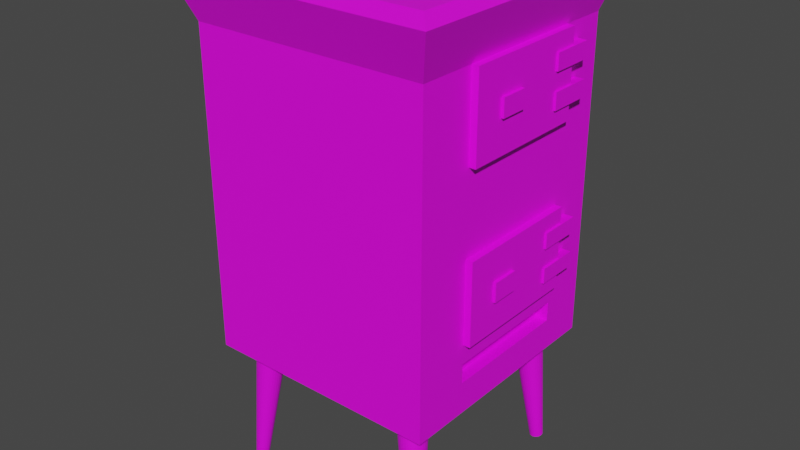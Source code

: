 # Source: stove.blend  (saved by Blender 2.90.8; exported with 4.5.12 LTS)
import bpy
from mathutils import Matrix  # noqa: F401  (used for matrix-valued properties, if any)

bpy.ops.wm.read_factory_settings(use_empty=True)
scene = bpy.context.scene
scene.name = 'Scene'

# ---- collections
col_collection = bpy.data.collections.new('Collection'); scene.collection.children.link(col_collection)

# ---- images (referenced by path relative to the original .blend; pixels are not part of the script)
import os
ASSET_DIR = os.environ.get("B2B_ASSET_DIR", "")  # directory of the original .blend (textures are referenced by path, not embedded)
HERE = os.path.dirname(os.path.abspath(__file__))  # packed textures are extracted next to this script under _unpacked/

def load_image(name, relpath, width, height, colorspace="sRGB"):
    """Load a texture the original file referenced (path relative to the .blend, or extracted next to this script)."""
    p = next((c for c in (os.path.join(HERE, relpath), os.path.join(ASSET_DIR, relpath)) if relpath and os.path.exists(c)), "")
    if p:
        img = bpy.data.images.load(p, check_existing=True)
        img.name = name
    else:  # same state as the original file: an image datablock whose file is absent (Cycles renders it pink)
        img = bpy.data.images.new(name, width, height)
        img.source = "FILE"
        img.filepath = "//" + (relpath or name)
    img.colorspace_settings.name = colorspace
    return img
img_colors_png = load_image('colors.png', 'colors.png', 1024, 1024, 'sRGB')

# ---- materials (node trees are filled in below, after node groups)
mat_material_001 = bpy.data.materials.new('Material.001')
mat_material_001.use_transparent_shadow = False

# ---- material node trees
mat_material_001.use_nodes = True; mat_material_001.node_tree.nodes.clear()
_N = mat_material_001.node_tree.nodes; _L = mat_material_001.node_tree.links
n0 = _N.new('ShaderNodeBsdfPrincipled'); n0.name = 'Principled BSDF'; n0.location = (10, 300)
n0.distribution = 'GGX'
n0.subsurface_method = 'BURLEY'
n0.inputs[3].default_value = 1.45
n0.inputs[27].default_value = (0.0, 0.0, 0.0, 1.0)
n0.inputs[28].default_value = 1.0
n1 = _N.new('ShaderNodeOutputMaterial'); n1.name = 'Material Output'; n1.location = (300, 300)
n2 = _N.new('ShaderNodeTexImage'); n2.name = 'Image Texture'; n2.location = (-280, 280)
n2.image = img_colors_png
_L.new(n0.outputs[0], n1.inputs[0])
_L.new(n2.outputs[0], n0.inputs[0])
n1.is_active_output = True

# ---- world
world_world = bpy.data.worlds.new('World'); scene.world = world_world
world_world.use_nodes = True; world_world.node_tree.nodes.clear()
_N = world_world.node_tree.nodes; _L = world_world.node_tree.links
n0 = _N.new('ShaderNodeOutputWorld'); n0.name = 'World Output'; n0.location = (300, 300)
n1 = _N.new('ShaderNodeBackground'); n1.name = 'Background'; n1.location = (10, 300)
n1.inputs[0].default_value = (0.05088, 0.05088, 0.05088, 1.0)
_L.new(n1.outputs[0], n0.inputs[0])
n0.is_active_output = True
world_world.color = (0.05088, 0.05088, 0.05088)
world_world.use_sun_shadow = False
world_world.sun_shadow_jitter_overblur = 0.0

# ---- meshes
me_cube_001 = bpy.data.meshes.new('Cube.001')
me_cube_001.from_pydata([(-1.0, -1.0, -1.0), (-1.0, -1.0, 0.5717), (-1.0, 1.0, -1.0), (-1.0, 1.0, 0.5717), (1.0, -1.0, -1.0), (1.0, -1.0, 0.5717), (1.0, 1.0, -1.0), (1.0, 1.0, 0.5717), (-1.0, -1.0, 0.3469), (-1.0, 1.0, 0.3469), (1.0, 1.0, 0.3469), (1.0, -1.0, 0.3469), (-1.0, 1.0, -0.007931), (1.0, 1.0, -0.007931), (1.0, -1.0, -0.007931), (-1.0, -1.0, -0.007931), (-1.0, 1.0, -0.3543), (1.0, 1.0, -0.3543), (1.0, -1.0, -0.3543), (-1.0, -1.0, -0.3543), (-1.0, 1.0, -0.7017), (1.0, 1.0, -0.7017), (1.0, -1.0, -0.7017), (-1.0, -1.0, -0.7017), (-1.0, -0.5177, -1.0), (-1.0, -0.5177, 0.5717), (1.0, -0.5177, -1.0), (1.0, -0.5177, 0.5717), (1.0, -0.5177, 0.3469), (-1.0, -0.5177, 0.3469), (-1.0, -0.5177, -0.007931), (1.0, -0.5177, -0.007931), (1.0, -0.5177, -0.3543), (-1.0, -0.5177, -0.3543), (-1.0, -0.5177, -0.7017), (1.0, -0.5177, -0.7017), (-1.0, 0.5923, 0.5717), (1.0, 0.5923, -1.0), (-1.0, 0.5923, 0.3469), (-1.0, 0.5923, -0.007931), (-1.0, 0.5923, -0.3543), (-1.0, 0.5923, -0.7017), (-1.0, 0.5923, -1.0), (1.0, 0.5923, 0.5717), (1.0, 0.5923, 0.3469), (1.0, 0.5923, -0.007931), (1.0, 0.5923, -0.3543), (1.0, 0.5923, -0.7017), (1.058, 0.5923, 0.3469), (1.058, -0.5177, 0.3469), (1.058, 0.5923, -0.007931), (1.058, -0.5177, -0.007931), (1.058, 0.5923, -0.3543), (1.058, -0.5177, -0.3543), (1.058, 0.5923, -0.7017), (1.058, -0.5177, -0.7017), (-1.0, -0.2596, -1.0), (1.0, -0.2596, 0.5717), (1.0, -0.2596, 0.3469), (1.0, -0.2596, -0.007931), (1.0, -0.2596, -0.3543), (1.0, -0.2596, -0.7017), (-1.0, -0.2596, 0.5717), (1.0, -0.2596, -1.0), (-1.0, -0.2596, 0.3469), (-1.0, -0.2596, -0.007931), (-1.0, -0.2596, -0.3543), (-1.0, -0.2596, -0.7017), (1.058, -0.2596, 0.3469), (1.058, -0.2596, -0.007931), (1.058, -0.2596, -0.3543), (1.058, -0.2596, -0.7017), (-1.0, -0.028, 0.5717), (1.0, -0.028, -1.0), (-1.0, -0.028, 0.3469), (-1.0, -0.028, -0.007931), (-1.0, -0.028, -0.3543), (-1.0, -0.028, -0.7017), (-1.0, -0.028, -1.0), (1.0, -0.028, 0.5717), (1.0, -0.028, 0.3469), (1.0, -0.028, -0.007931), (1.0, -0.028, -0.3543), (1.0, -0.028, -0.7017), (1.058, -0.028, 0.3469), (1.058, -0.028, -0.007931), (1.058, -0.028, -0.3543), (1.058, -0.028, -0.7017), (-1.0, -1.0, 0.208), (-1.0, 1.0, 0.208), (1.0, 1.0, 0.208), (1.0, -1.0, 0.208), (-1.0, -0.5177, 0.208), (1.0, -0.5177, 0.208), (1.0, 0.5923, 0.208), (-1.0, 0.5923, 0.208), (1.058, -0.5177, 0.208), (1.058, 0.5923, 0.208), (1.058, -0.2596, 0.208), (-1.0, -0.2596, 0.208), (1.058, -0.028, 0.208), (-1.0, -0.028, 0.208), (-1.0, 1.0, 0.1329), (1.0, 1.0, 0.1329), (1.0, -1.0, 0.1329), (-1.0, -0.5177, 0.1329), (1.0, -0.5177, 0.1329), (1.0, 0.5923, 0.1329), (-1.0, 0.5923, 0.1329), (1.058, -0.5177, 0.1329), (1.058, 0.5923, 0.1329), (1.058, -0.2596, 0.1329), (-1.0, -0.2596, 0.1329), (1.058, -0.028, 0.1329), (-1.0, -0.028, 0.1329), (-1.0, -1.0, 0.1329), (-1.0, -1.0, -0.4895), (-1.0, 1.0, -0.4895), (1.0, 1.0, -0.4895), (1.0, -1.0, -0.4895), (-1.0, -0.5177, -0.4895), (1.0, -0.5177, -0.4895), (1.0, 0.5923, -0.4895), (-1.0, 0.5923, -0.4895), (1.058, -0.5177, -0.4895), (1.058, 0.5923, -0.4895), (1.058, -0.2596, -0.4895), (-1.0, -0.2596, -0.4895), (1.058, -0.028, -0.4895), (-1.0, -0.028, -0.4895), (-1.0, 1.0, -0.5724), (1.0, 1.0, -0.5724), (1.0, -1.0, -0.5724), (-1.0, -0.5177, -0.5724), (1.0, -0.5177, -0.5724), (1.0, 0.5923, -0.5724), (-1.0, 0.5923, -0.5724), (1.058, -0.5177, -0.5724), (1.058, 0.5923, -0.5724), (1.058, -0.2596, -0.5724), (-1.0, -0.2596, -0.5724), (1.058, -0.028, -0.5724), (-1.0, -0.028, -0.5724), (-1.0, -1.0, -0.5724), (1.082, -0.028, 0.208), (1.082, -0.2596, 0.208), (1.082, -0.2596, 0.1329), (1.082, -0.028, 0.1329), (1.082, -0.028, -0.4895), (1.082, -0.2596, -0.4895), (1.082, -0.2596, -0.5724), (1.082, -0.028, -0.5724), (-1.0, -1.0, 0.2775), (-1.0, 1.0, 0.2775), (1.0, 1.0, 0.2775), (1.0, -1.0, 0.2775), (-1.0, -0.5177, 0.2775), (1.0, -0.5177, 0.2775), (1.0, 0.5923, 0.2775), (-1.0, 0.5923, 0.2775), (1.058, -0.5177, 0.2775), (1.058, 0.5923, 0.2775), (1.058, -0.2596, 0.2775), (-1.0, -0.2596, 0.2775), (1.058, -0.028, 0.2775), (-1.0, -0.028, 0.2775), (-1.0, 1.0, 0.0625), (1.0, 1.0, 0.0625), (1.0, -1.0, 0.0625), (-1.0, -0.5177, 0.0625), (1.0, -0.5177, 0.0625), (1.0, 0.5923, 0.0625), (-1.0, 0.5923, 0.0625), (1.058, -0.5177, 0.0625), (1.058, 0.5923, 0.0625), (1.058, -0.2596, 0.0625), (-1.0, -0.2596, 0.0625), (1.058, -0.028, 0.0625), (-1.0, -0.028, 0.0625), (-1.0, -1.0, 0.0625), (-1.0, -1.0, -0.4219), (-1.0, 1.0, -0.4219), (1.0, 1.0, -0.4219), (1.0, -1.0, -0.4219), (-1.0, -0.5177, -0.4219), (1.0, -0.5177, -0.4219), (1.0, 0.5923, -0.4219), (-1.0, 0.5923, -0.4219), (1.058, -0.5177, -0.4219), (1.058, 0.5923, -0.4219), (1.058, -0.2596, -0.4219), (-1.0, -0.2596, -0.4219), (1.058, -0.028, -0.4219), (-1.0, -0.028, -0.4219), (-1.0, 1.0, -0.637), (1.0, 1.0, -0.637), (1.0, -1.0, -0.637), (-1.0, -0.5177, -0.637), (1.0, -0.5177, -0.637), (1.0, 0.5923, -0.637), (-1.0, 0.5923, -0.637), (1.058, -0.5177, -0.637), (1.058, 0.5923, -0.637), (1.058, -0.2596, -0.637), (-1.0, -0.2596, -0.637), (1.058, -0.028, -0.637), (-1.0, -0.028, -0.637), (-1.0, -1.0, -0.637), (-1.0, 0.3819, 0.5717), (1.0, 0.3819, -1.0), (-1.0, 0.3819, 0.3469), (-1.0, 0.3819, -0.007931), (-1.0, 0.3819, -0.3543), (-1.0, 0.3819, -0.7017), (-1.0, 0.3819, -1.0), (1.0, 0.3819, 0.5717), (1.0, 0.3819, 0.3469), (1.0, 0.3819, -0.007931), (1.0, 0.3819, -0.3543), (1.0, 0.3819, -0.7017), (1.058, 0.3819, 0.3469), (1.058, 0.3819, -0.007931), (1.058, 0.3819, -0.3543), (1.058, 0.3819, -0.7017), (1.058, 0.3819, 0.208), (-1.0, 0.3819, 0.208), (-1.0, 0.3819, 0.1329), (1.058, 0.3819, 0.1329), (1.058, 0.3819, -0.4895), (-1.0, 0.3819, -0.4895), (-1.0, 0.3819, -0.5724), (1.058, 0.3819, -0.5724), (1.058, 0.3819, 0.2775), (-1.0, 0.3819, 0.2775), (1.058, 0.3819, 0.0625), (-1.0, 0.3819, 0.0625), (1.058, 0.3819, -0.4219), (-1.0, 0.3819, -0.4219), (1.058, 0.3819, -0.637), (-1.0, 0.3819, -0.637), (-1.0, 0.741, 0.5717), (1.0, 0.741, -1.0), (-1.0, 0.741, 0.3469), (-1.0, 0.741, -0.007931), (-1.0, 0.741, -0.3543), (-1.0, 0.741, -0.7017), (-1.0, 0.741, -1.0), (1.0, 0.741, 0.5717), (1.0, 0.741, 0.3469), (1.0, 0.741, -0.007931), (1.0, 0.741, -0.3543), (1.0, 0.741, -0.7017), (1.0, 0.741, 0.208), (-1.0, 0.741, 0.208), (-1.0, 0.741, 0.1329), (1.0, 0.741, 0.1329), (1.0, 0.741, -0.4895), (-1.0, 0.741, -0.4895), (-1.0, 0.741, -0.5724), (1.0, 0.741, -0.5724), (1.0, 0.741, 0.2775), (-1.0, 0.741, 0.2775), (1.0, 0.741, 0.0625), (-1.0, 0.741, 0.0625), (1.0, 0.741, -0.4219), (-1.0, 0.741, -0.4219), (1.0, 0.741, -0.637), (-1.0, 0.741, -0.637), (1.077, 0.5923, 0.2775), (1.077, 0.5923, 0.208), (1.077, 0.5923, 0.2775), (1.077, 0.5923, 0.208), (1.077, 0.741, 0.208), (1.077, 0.741, 0.2775), (1.077, 0.3819, 0.208), (1.077, 0.3819, 0.2775), (1.077, 0.741, 0.1329), (1.077, 0.5923, 0.1329), (1.077, 0.5923, 0.0625), (1.077, 0.5923, 0.1329), (1.077, 0.5923, 0.0625), (1.077, 0.741, 0.0625), (1.077, 0.3819, 0.1329), (1.077, 0.3819, 0.0625), (1.077, 0.5923, -0.4219), (1.077, 0.5923, -0.4895), (1.077, 0.5923, -0.4219), (1.077, 0.5923, -0.4895), (1.077, 0.741, -0.4895), (1.077, 0.741, -0.5724), (1.077, 0.5923, -0.5724), (1.077, 0.741, -0.4219), (1.077, 0.5923, -0.637), (1.077, 0.5923, -0.5724), (1.077, 0.5923, -0.637), (1.077, 0.741, -0.637), (1.077, 0.3819, -0.4895), (1.077, 0.3819, -0.5724), (1.077, 0.3819, -0.4219), (1.077, 0.3819, -0.637), (-1.0, 1.0, -0.7838), (1.0, 1.0, -0.7838), (1.0, -1.0, -0.7838), (-1.0, -1.0, -0.7838), (1.0, -0.5177, -0.7838), (-1.0, -0.5177, -0.7838), (1.0, 0.5923, -0.7838), (-1.0, 0.5923, -0.7838), (-1.0, -0.2596, -0.7838), (1.0, -0.2596, -0.7838), (1.0, -0.028, -0.7838), (-1.0, -0.028, -0.7838), (1.0, 0.3819, -0.7838), (-1.0, 0.3819, -0.7838), (1.0, 0.741, -0.7838), (-1.0, 0.741, -0.7838), (-1.0, 1.0, -0.8659), (1.0, 1.0, -0.8659), (1.0, -1.0, -0.8659), (1.0, -0.5177, -0.8659), (-1.0, -0.5177, -0.8659), (1.0, 0.5923, -0.8659), (-1.0, 0.5923, -0.8659), (-1.0, -0.2596, -0.8659), (1.0, -0.2596, -0.8659), (1.0, -0.028, -0.8659), (-1.0, -0.028, -0.8659), (1.0, 0.3819, -0.8659), (-1.0, 0.3819, -0.8659), (1.0, 0.741, -0.8659), (-1.0, 0.741, -0.8659), (-1.0, -1.0, -0.8659), (0.8995, 0.5923, -0.7838), (0.8995, 0.3819, -0.7838), (0.8995, -0.028, -0.7838), (0.8995, -0.2596, -0.7838), (0.8995, -0.5177, -0.7838), (0.8995, -0.5177, -0.8659), (0.8995, 0.5923, -0.8659), (0.8995, -0.2596, -0.8659), (0.8995, -0.028, -0.8659), (0.8995, 0.3819, -0.8659), (-1.135, -1.151, 0.5407), (-1.135, 1.12, 0.5407), (1.135, 1.12, 0.5407), (1.135, -1.151, 0.5407), (1.135, -0.603, 0.5407), (-1.135, -0.603, 0.5407), (1.135, 0.657, 0.5407), (-1.135, 0.657, 0.5407), (-1.135, -0.3101, 0.5407), (1.135, -0.3101, 0.5407), (1.135, -0.04717, 0.5407), (-1.135, -0.04717, 0.5407), (1.135, 0.4181, 0.5407), (-1.135, 0.4181, 0.5407), (1.135, 0.8258, 0.5407), (-1.135, 0.8258, 0.5407), (0.8244, -0.7826, -1.541), (0.7278, -0.6142, -0.9891), (0.8355, -0.7836, -1.54), (0.7529, -0.6165, -0.9879), (0.8461, -0.7867, -1.54), (0.7771, -0.6236, -0.9865), (0.8559, -0.7919, -1.539), (0.7994, -0.6353, -0.985), (0.8645, -0.7989, -1.538), (0.8189, -0.6512, -0.9834), (0.8715, -0.8074, -1.538), (0.8349, -0.6706, -0.9818), (0.8767, -0.8172, -1.537), (0.8468, -0.6928, -0.9803), (0.88, -0.8278, -1.536), (0.8541, -0.7169, -0.9789), (0.8811, -0.8388, -1.536), (0.8566, -0.742, -0.9777), (0.88, -0.8499, -1.535), (0.8541, -0.7672, -0.9767), (0.8767, -0.8605, -1.535), (0.8468, -0.7914, -0.976), (0.8715, -0.8703, -1.535), (0.8349, -0.8137, -0.9755), (0.8645, -0.879, -1.535), (0.8189, -0.8334, -0.9754), (0.8559, -0.8861, -1.535), (0.7994, -0.8495, -0.9755), (0.8461, -0.8914, -1.535), (0.7771, -0.8616, -0.976), (0.8355, -0.8947, -1.535), (0.7529, -0.8691, -0.9767), (0.8244, -0.8959, -1.536), (0.7278, -0.8718, -0.9777), (0.8134, -0.8949, -1.536), (0.7027, -0.8695, -0.9789), (0.8027, -0.8917, -1.537), (0.6785, -0.8624, -0.9803), (0.793, -0.8866, -1.537), (0.6563, -0.8506, -0.9818), (0.7844, -0.8796, -1.538), (0.6367, -0.8348, -0.9834), (0.7773, -0.871, -1.539), (0.6207, -0.8154, -0.9849), (0.7721, -0.8613, -1.54), (0.6088, -0.7932, -0.9864), (0.7689, -0.8507, -1.54), (0.6015, -0.7691, -0.9878), (0.7678, -0.8397, -1.541), (0.599, -0.744, -0.989), (0.7689, -0.8286, -1.541), (0.6015, -0.7188, -0.99), (0.7721, -0.818, -1.541), (0.6088, -0.6946, -0.9908), (0.7773, -0.8081, -1.542), (0.6207, -0.6722, -0.9913), (0.7844, -0.7995, -1.542), (0.6367, -0.6526, -0.9914), (0.793, -0.7924, -1.542), (0.6563, -0.6364, -0.9913), (0.8027, -0.7871, -1.541), (0.6785, -0.6244, -0.9908), (0.8134, -0.7838, -1.541), (0.7027, -0.6169, -0.9901), (-0.8244, -0.7826, -1.541), (-0.7278, -0.6142, -0.9891), (-0.8355, -0.7836, -1.54), (-0.7529, -0.6165, -0.9879), (-0.8461, -0.7867, -1.54), (-0.7771, -0.6236, -0.9865), (-0.8559, -0.7919, -1.539), (-0.7994, -0.6353, -0.985), (-0.8645, -0.7989, -1.538), (-0.8189, -0.6512, -0.9834), (-0.8715, -0.8074, -1.538), (-0.8349, -0.6706, -0.9818), (-0.8767, -0.8172, -1.537), (-0.8468, -0.6928, -0.9803), (-0.88, -0.8278, -1.536), (-0.8541, -0.7169, -0.9789), (-0.8811, -0.8388, -1.536), (-0.8566, -0.742, -0.9777), (-0.88, -0.8499, -1.535), (-0.8541, -0.7672, -0.9767), (-0.8767, -0.8605, -1.535), (-0.8468, -0.7914, -0.976), (-0.8715, -0.8703, -1.535), (-0.8349, -0.8137, -0.9755), (-0.8645, -0.879, -1.535), (-0.8189, -0.8334, -0.9754), (-0.8559, -0.8861, -1.535), (-0.7994, -0.8495, -0.9755), (-0.8461, -0.8914, -1.535), (-0.7771, -0.8616, -0.976), (-0.8355, -0.8947, -1.535), (-0.7529, -0.8691, -0.9767), (-0.8244, -0.8959, -1.536), (-0.7278, -0.8718, -0.9777), (-0.8134, -0.8949, -1.536), (-0.7027, -0.8695, -0.9789), (-0.8027, -0.8917, -1.537), (-0.6785, -0.8624, -0.9803), (-0.793, -0.8866, -1.537), (-0.6563, -0.8506, -0.9818), (-0.7844, -0.8796, -1.538), (-0.6367, -0.8348, -0.9834), (-0.7773, -0.871, -1.539), (-0.6207, -0.8154, -0.9849), (-0.7721, -0.8613, -1.54), (-0.6088, -0.7932, -0.9864), (-0.7689, -0.8507, -1.54), (-0.6015, -0.7691, -0.9878), (-0.7678, -0.8397, -1.541), (-0.599, -0.744, -0.989), (-0.7689, -0.8286, -1.541), (-0.6015, -0.7188, -0.99), (-0.7721, -0.818, -1.541), (-0.6088, -0.6946, -0.9908), (-0.7773, -0.8081, -1.542), (-0.6207, -0.6722, -0.9913), (-0.7844, -0.7995, -1.542), (-0.6367, -0.6526, -0.9914), (-0.793, -0.7924, -1.542), (-0.6563, -0.6364, -0.9913), (-0.8027, -0.7871, -1.541), (-0.6785, -0.6244, -0.9908), (-0.8134, -0.7838, -1.541), (-0.7027, -0.6169, -0.9901), (0.8244, 0.7826, -1.541), (0.7278, 0.6142, -0.9891), (0.8355, 0.7836, -1.54), (0.7529, 0.6165, -0.9879), (0.8461, 0.7867, -1.54), (0.7771, 0.6236, -0.9865), (0.8559, 0.7919, -1.539), (0.7994, 0.6353, -0.985), (0.8645, 0.7989, -1.538), (0.8189, 0.6512, -0.9834), (0.8715, 0.8074, -1.538), (0.8349, 0.6706, -0.9818), (0.8767, 0.8172, -1.537), (0.8468, 0.6928, -0.9803), (0.88, 0.8278, -1.536), (0.8541, 0.7169, -0.9789), (0.8811, 0.8388, -1.536), (0.8566, 0.742, -0.9777), (0.88, 0.8499, -1.535), (0.8541, 0.7672, -0.9767), (0.8767, 0.8605, -1.535), (0.8468, 0.7914, -0.976), (0.8715, 0.8703, -1.535), (0.8349, 0.8137, -0.9755), (0.8645, 0.879, -1.535), (0.8189, 0.8334, -0.9754), (0.8559, 0.8861, -1.535), (0.7994, 0.8495, -0.9755), (0.8461, 0.8914, -1.535), (0.7771, 0.8616, -0.976), (0.8355, 0.8947, -1.535), (0.7529, 0.8691, -0.9767), (0.8244, 0.8959, -1.536), (0.7278, 0.8718, -0.9777), (0.8134, 0.8949, -1.536), (0.7027, 0.8695, -0.9789), (0.8027, 0.8917, -1.537), (0.6785, 0.8624, -0.9803), (0.793, 0.8866, -1.537), (0.6563, 0.8506, -0.9818), (0.7844, 0.8796, -1.538), (0.6367, 0.8348, -0.9834), (0.7773, 0.871, -1.539), (0.6207, 0.8154, -0.9849), (0.7721, 0.8613, -1.54), (0.6088, 0.7932, -0.9864), (0.7689, 0.8507, -1.54), (0.6015, 0.7691, -0.9878), (0.7678, 0.8397, -1.541), (0.599, 0.744, -0.989), (0.7689, 0.8286, -1.541), (0.6015, 0.7188, -0.99), (0.7721, 0.818, -1.541), (0.6088, 0.6946, -0.9908), (0.7773, 0.8081, -1.542), (0.6207, 0.6722, -0.9913), (0.7844, 0.7995, -1.542), (0.6367, 0.6526, -0.9914), (0.793, 0.7924, -1.542), (0.6563, 0.6364, -0.9913), (0.8027, 0.7871, -1.541), (0.6785, 0.6244, -0.9908), (0.8134, 0.7838, -1.541), (0.7027, 0.6169, -0.9901), (-0.8244, 0.7826, -1.541), (-0.7278, 0.6142, -0.9891), (-0.8355, 0.7836, -1.54), (-0.7529, 0.6165, -0.9879), (-0.8461, 0.7867, -1.54), (-0.7771, 0.6236, -0.9865), (-0.8559, 0.7919, -1.539), (-0.7994, 0.6353, -0.985), (-0.8645, 0.7989, -1.538), (-0.8189, 0.6512, -0.9834), (-0.8715, 0.8074, -1.538), (-0.8349, 0.6706, -0.9818), (-0.8767, 0.8172, -1.537), (-0.8468, 0.6928, -0.9803), (-0.88, 0.8278, -1.536), (-0.8541, 0.7169, -0.9789), (-0.8811, 0.8388, -1.536), (-0.8566, 0.742, -0.9777), (-0.88, 0.8499, -1.535), (-0.8541, 0.7672, -0.9767), (-0.8767, 0.8605, -1.535), (-0.8468, 0.7914, -0.976), (-0.8715, 0.8703, -1.535), (-0.8349, 0.8137, -0.9755), (-0.8645, 0.879, -1.535), (-0.8189, 0.8334, -0.9754), (-0.8559, 0.8861, -1.535), (-0.7994, 0.8495, -0.9755), (-0.8461, 0.8914, -1.535), (-0.7771, 0.8616, -0.976), (-0.8355, 0.8947, -1.535), (-0.7529, 0.8691, -0.9767), (-0.8244, 0.8959, -1.536), (-0.7278, 0.8718, -0.9777), (-0.8134, 0.8949, -1.536), (-0.7027, 0.8695, -0.9789), (-0.8027, 0.8917, -1.537), (-0.6785, 0.8624, -0.9803), (-0.793, 0.8866, -1.537), (-0.6563, 0.8506, -0.9818), (-0.7844, 0.8796, -1.538), (-0.6367, 0.8348, -0.9834), (-0.7773, 0.871, -1.539), (-0.6207, 0.8154, -0.9849), (-0.7721, 0.8613, -1.54), (-0.6088, 0.7932, -0.9864), (-0.7689, 0.8507, -1.54), (-0.6015, 0.7691, -0.9878), (-0.7678, 0.8397, -1.541), (-0.599, 0.744, -0.989), (-0.7689, 0.8286, -1.541), (-0.6015, 0.7188, -0.99), (-0.7721, 0.818, -1.541), (-0.6088, 0.6946, -0.9908), (-0.7773, 0.8081, -1.542), (-0.6207, 0.6722, -0.9913), (-0.7844, 0.7995, -1.542), (-0.6367, 0.6526, -0.9914), (-0.793, 0.7924, -1.542), (-0.6563, 0.6364, -0.9913), (-0.8027, 0.7871, -1.541), (-0.6785, 0.6244, -0.9908), (-0.8134, 0.7838, -1.541), (-0.7027, 0.6169, -0.9901)], [], [(357, 240, 3, 343), (343, 3, 7, 344), (346, 27, 5, 345), (345, 5, 1, 342), (24, 26, 4, 0), (27, 25, 1, 5), (155, 11, 8, 152), (157, 28, 11, 155), (153, 9, 10, 154), (261, 242, 9, 153), (244, 243, 12, 16), (16, 12, 13, 17), (32, 31, 14, 18), (18, 14, 15, 19), (183, 18, 19, 180), (185, 32, 18, 183), (181, 16, 17, 182), (265, 244, 16, 181), (315, 245, 20, 300), (300, 20, 21, 301), (304, 35, 22, 302), (302, 22, 23, 303), (309, 61, 35, 304), (303, 23, 34, 305), (180, 19, 33, 184), (170, 31, 51, 173), (60, 59, 31, 32), (19, 15, 30, 33), (152, 8, 29, 156), (186, 46, 52, 189), (57, 62, 25, 27), (56, 63, 26, 24), (351, 57, 27, 346), (342, 1, 25, 347), (356, 247, 43, 348), (246, 241, 37, 42), (247, 240, 36, 43), (260, 248, 44, 158), (250, 249, 45, 46), (264, 250, 46, 186), (314, 251, 47, 306), (313, 213, 41, 307), (237, 212, 40, 187), (212, 211, 39, 40), (233, 210, 38, 159), (355, 208, 36, 349), (190, 70, 53, 188), (162, 68, 49, 160), (60, 32, 53, 70), (158, 44, 48, 161), (198, 35, 55, 201), (58, 28, 49, 68), (219, 47, 54, 223), (217, 45, 50, 221), (31, 59, 69, 51), (35, 61, 71, 55), (80, 58, 68, 84), (82, 60, 70, 86), (164, 84, 68, 162), (192, 86, 70, 190), (347, 25, 62, 350), (156, 29, 64, 163), (33, 30, 65, 66), (184, 33, 66, 191), (305, 34, 67, 308), (352, 79, 57, 351), (78, 73, 63, 56), (79, 72, 62, 57), (82, 81, 59, 60), (310, 83, 61, 309), (312, 219, 83, 310), (218, 217, 81, 82), (215, 208, 72, 79), (214, 209, 73, 78), (354, 215, 79, 352), (236, 222, 86, 192), (232, 220, 84, 164), (218, 82, 86, 222), (216, 80, 84, 220), (59, 81, 85, 69), (61, 83, 87, 71), (350, 62, 72, 353), (163, 64, 74, 165), (66, 65, 75, 76), (191, 66, 76, 193), (308, 67, 77, 311), (112, 99, 101, 114), (227, 224, 100, 113), (105, 92, 99, 112), (100, 98, 145, 144), (107, 94, 97, 110), (111, 98, 96, 109), (226, 225, 95, 108), (255, 252, 94, 107), (115, 88, 92, 105), (157, 93, 96, 160), (254, 253, 89, 102), (102, 89, 90, 103), (106, 93, 91, 104), (104, 91, 88, 115), (168, 104, 115, 179), (170, 106, 104, 168), (166, 102, 103, 167), (263, 254, 102, 166), (179, 115, 105, 169), (255, 107, 277, 276), (235, 226, 108, 172), (175, 111, 109, 173), (171, 107, 110, 174), (177, 113, 111, 175), (169, 105, 112, 176), (234, 227, 113, 177), (176, 112, 114, 178), (93, 106, 109, 96), (140, 127, 129, 142), (231, 228, 128, 141), (133, 120, 127, 140), (139, 141, 151, 150), (185, 121, 124, 188), (139, 126, 124, 137), (230, 229, 123, 136), (259, 256, 122, 135), (135, 122, 125, 138), (143, 116, 120, 133), (258, 257, 117, 130), (130, 117, 118, 131), (134, 121, 119, 132), (132, 119, 116, 143), (196, 132, 143, 207), (198, 134, 132, 196), (194, 130, 131, 195), (267, 258, 130, 194), (207, 143, 133, 197), (199, 135, 138, 202), (189, 236, 298, 286), (239, 230, 136, 200), (203, 139, 137, 201), (205, 141, 139, 203), (197, 133, 140, 204), (238, 231, 141, 205), (204, 140, 142, 206), (121, 134, 137, 124), (147, 144, 145, 146), (151, 148, 149, 150), (113, 100, 144, 147), (98, 111, 146, 145), (141, 128, 148, 151), (128, 126, 149, 148), (111, 113, 147, 146), (126, 139, 150, 149), (28, 157, 160, 49), (99, 163, 165, 101), (224, 232, 164, 100), (92, 156, 163, 99), (100, 164, 162, 98), (94, 158, 161, 97), (98, 162, 160, 96), (225, 233, 159, 95), (94, 252, 272, 269), (88, 152, 156, 92), (253, 261, 153, 89), (89, 153, 154, 90), (93, 157, 155, 91), (91, 155, 152, 88), (65, 176, 178, 75), (221, 234, 177, 85), (30, 169, 176, 65), (85, 177, 175, 69), (45, 171, 174, 50), (69, 175, 173, 51), (211, 235, 172, 39), (249, 262, 171, 45), (15, 179, 169, 30), (243, 263, 166, 12), (12, 166, 167, 13), (31, 170, 168, 14), (14, 168, 179, 15), (106, 170, 173, 109), (32, 185, 188, 53), (127, 191, 193, 129), (228, 236, 192, 128), (120, 184, 191, 127), (128, 192, 190, 126), (126, 190, 188, 124), (229, 237, 187, 123), (236, 228, 296, 298), (122, 186, 189, 125), (116, 180, 184, 120), (257, 265, 181, 117), (117, 181, 182, 118), (121, 185, 183, 119), (119, 183, 180, 116), (67, 204, 206, 77), (223, 238, 205, 87), (34, 197, 204, 67), (87, 205, 203, 71), (71, 203, 201, 55), (213, 239, 200, 41), (251, 266, 199, 47), (47, 199, 202, 54), (23, 207, 197, 34), (245, 267, 194, 20), (20, 194, 195, 21), (35, 198, 196, 22), (22, 196, 207, 23), (134, 198, 201, 137), (77, 206, 239, 213), (54, 202, 238, 223), (129, 193, 237, 229), (228, 125, 287, 296), (75, 178, 235, 211), (50, 174, 234, 221), (101, 165, 233, 225), (224, 97, 271, 274), (259, 135, 290, 289), (206, 142, 230, 239), (142, 129, 229, 230), (138, 125, 228, 231), (262, 255, 276, 281), (178, 114, 226, 235), (114, 101, 225, 226), (110, 97, 224, 227), (44, 216, 220, 48), (46, 218, 222, 52), (161, 48, 220, 232), (189, 52, 222, 236), (348, 43, 215, 354), (42, 37, 209, 214), (43, 36, 208, 215), (46, 45, 217, 218), (306, 47, 219, 312), (81, 217, 221, 85), (83, 219, 223, 87), (353, 72, 208, 355), (165, 74, 210, 233), (76, 75, 211, 212), (193, 76, 212, 237), (311, 77, 213, 313), (41, 200, 267, 245), (21, 195, 266, 251), (123, 187, 265, 257), (118, 182, 264, 256), (39, 172, 263, 243), (13, 167, 262, 249), (95, 159, 261, 253), (90, 154, 260, 252), (195, 131, 259, 266), (200, 136, 258, 267), (136, 123, 257, 258), (131, 118, 256, 259), (167, 103, 255, 262), (172, 108, 254, 263), (108, 95, 253, 254), (103, 90, 252, 255), (301, 21, 251, 314), (182, 17, 250, 264), (17, 13, 249, 250), (154, 10, 248, 260), (7, 3, 240, 247), (2, 6, 241, 246), (344, 7, 247, 356), (307, 41, 245, 315), (187, 40, 244, 265), (40, 39, 243, 244), (159, 38, 242, 261), (349, 36, 240, 357), (272, 273, 268, 269), (271, 270, 275, 274), (158, 94, 269, 268), (232, 224, 274, 275), (161, 232, 275, 270), (252, 260, 273, 272), (97, 161, 270, 271), (260, 158, 268, 273), (281, 276, 277, 278), (280, 279, 282, 283), (171, 262, 281, 278), (174, 110, 279, 280), (110, 227, 282, 279), (234, 174, 280, 283), (227, 234, 283, 282), (107, 171, 278, 277), (295, 289, 290, 292), (288, 291, 284, 285), (287, 286, 298, 296), (294, 293, 297, 299), (256, 264, 291, 288), (135, 199, 292, 290), (199, 266, 295, 292), (186, 122, 285, 284), (122, 256, 288, 285), (238, 202, 294, 299), (138, 231, 297, 293), (264, 186, 284, 291), (202, 138, 293, 294), (125, 189, 286, 287), (231, 238, 299, 297), (266, 259, 289, 295), (322, 307, 315, 330), (317, 301, 314, 329), (326, 311, 313, 328), (304, 319, 337, 336), (323, 308, 311, 326), (312, 310, 334, 333), (325, 327, 341, 340), (320, 305, 308, 323), (328, 313, 307, 322), (329, 314, 306, 321), (331, 303, 305, 320), (309, 304, 336, 335), (318, 302, 303, 331), (319, 304, 302, 318), (316, 300, 301, 317), (330, 315, 300, 316), (246, 330, 316, 2), (2, 316, 317, 6), (26, 319, 318, 4), (4, 318, 331, 0), (63, 324, 319, 26), (0, 331, 320, 24), (241, 329, 321, 37), (214, 328, 322, 42), (24, 320, 323, 56), (73, 325, 324, 63), (209, 327, 325, 73), (56, 323, 326, 78), (37, 321, 327, 209), (78, 326, 328, 214), (6, 317, 329, 241), (42, 322, 330, 246), (338, 332, 333, 341), (341, 333, 334, 340), (340, 334, 335, 339), (339, 335, 336, 337), (319, 324, 339, 337), (310, 309, 335, 334), (306, 312, 333, 332), (327, 321, 338, 341), (324, 325, 340, 339), (321, 306, 332, 338), (38, 349, 357, 242), (10, 344, 356, 248), (74, 353, 355, 210), (44, 348, 354, 216), (64, 350, 353, 74), (216, 354, 352, 80), (80, 352, 351, 58), (29, 347, 350, 64), (210, 355, 349, 38), (248, 356, 348, 44), (8, 342, 347, 29), (58, 351, 346, 28), (11, 345, 342, 8), (28, 346, 345, 11), (9, 343, 344, 10), (242, 357, 343, 9), (358, 359, 361, 360), (360, 361, 363, 362), (362, 363, 365, 364), (364, 365, 367, 366), (366, 367, 369, 368), (368, 369, 371, 370), (370, 371, 373, 372), (372, 373, 375, 374), (374, 375, 377, 376), (376, 377, 379, 378), (378, 379, 381, 380), (380, 381, 383, 382), (382, 383, 385, 384), (384, 385, 387, 386), (386, 387, 389, 388), (388, 389, 391, 390), (390, 391, 393, 392), (392, 393, 395, 394), (394, 395, 397, 396), (396, 397, 399, 398), (398, 399, 401, 400), (400, 401, 403, 402), (402, 403, 405, 404), (404, 405, 407, 406), (406, 407, 409, 408), (408, 409, 411, 410), (410, 411, 413, 412), (412, 413, 415, 414), (414, 415, 417, 416), (416, 417, 419, 418), (361, 359, 421, 419, 417, 415, 413, 411, 409, 407, 405, 403, 401, 399, 397, 395, 393, 391, 389, 387, 385, 383, 381, 379, 377, 375, 373, 371, 369, 367, 365, 363), (418, 419, 421, 420), (420, 421, 359, 358), (358, 360, 362, 364, 366, 368, 370, 372, 374, 376, 378, 380, 382, 384, 386, 388, 390, 392, 394, 396, 398, 400, 402, 404, 406, 408, 410, 412, 414, 416, 418, 420), (422, 424, 425, 423), (424, 426, 427, 425), (426, 428, 429, 427), (428, 430, 431, 429), (430, 432, 433, 431), (432, 434, 435, 433), (434, 436, 437, 435), (436, 438, 439, 437), (438, 440, 441, 439), (440, 442, 443, 441), (442, 444, 445, 443), (444, 446, 447, 445), (446, 448, 449, 447), (448, 450, 451, 449), (450, 452, 453, 451), (452, 454, 455, 453), (454, 456, 457, 455), (456, 458, 459, 457), (458, 460, 461, 459), (460, 462, 463, 461), (462, 464, 465, 463), (464, 466, 467, 465), (466, 468, 469, 467), (468, 470, 471, 469), (470, 472, 473, 471), (472, 474, 475, 473), (474, 476, 477, 475), (476, 478, 479, 477), (478, 480, 481, 479), (480, 482, 483, 481), (425, 427, 429, 431, 433, 435, 437, 439, 441, 443, 445, 447, 449, 451, 453, 455, 457, 459, 461, 463, 465, 467, 469, 471, 473, 475, 477, 479, 481, 483, 485, 423), (482, 484, 485, 483), (484, 422, 423, 485), (422, 484, 482, 480, 478, 476, 474, 472, 470, 468, 466, 464, 462, 460, 458, 456, 454, 452, 450, 448, 446, 444, 442, 440, 438, 436, 434, 432, 430, 428, 426, 424), (486, 488, 489, 487), (488, 490, 491, 489), (490, 492, 493, 491), (492, 494, 495, 493), (494, 496, 497, 495), (496, 498, 499, 497), (498, 500, 501, 499), (500, 502, 503, 501), (502, 504, 505, 503), (504, 506, 507, 505), (506, 508, 509, 507), (508, 510, 511, 509), (510, 512, 513, 511), (512, 514, 515, 513), (514, 516, 517, 515), (516, 518, 519, 517), (518, 520, 521, 519), (520, 522, 523, 521), (522, 524, 525, 523), (524, 526, 527, 525), (526, 528, 529, 527), (528, 530, 531, 529), (530, 532, 533, 531), (532, 534, 535, 533), (534, 536, 537, 535), (536, 538, 539, 537), (538, 540, 541, 539), (540, 542, 543, 541), (542, 544, 545, 543), (544, 546, 547, 545), (489, 491, 493, 495, 497, 499, 501, 503, 505, 507, 509, 511, 513, 515, 517, 519, 521, 523, 525, 527, 529, 531, 533, 535, 537, 539, 541, 543, 545, 547, 549, 487), (546, 548, 549, 547), (548, 486, 487, 549), (486, 548, 546, 544, 542, 540, 538, 536, 534, 532, 530, 528, 526, 524, 522, 520, 518, 516, 514, 512, 510, 508, 506, 504, 502, 500, 498, 496, 494, 492, 490, 488), (550, 551, 553, 552), (552, 553, 555, 554), (554, 555, 557, 556), (556, 557, 559, 558), (558, 559, 561, 560), (560, 561, 563, 562), (562, 563, 565, 564), (564, 565, 567, 566), (566, 567, 569, 568), (568, 569, 571, 570), (570, 571, 573, 572), (572, 573, 575, 574), (574, 575, 577, 576), (576, 577, 579, 578), (578, 579, 581, 580), (580, 581, 583, 582), (582, 583, 585, 584), (584, 585, 587, 586), (586, 587, 589, 588), (588, 589, 591, 590), (590, 591, 593, 592), (592, 593, 595, 594), (594, 595, 597, 596), (596, 597, 599, 598), (598, 599, 601, 600), (600, 601, 603, 602), (602, 603, 605, 604), (604, 605, 607, 606), (606, 607, 609, 608), (608, 609, 611, 610), (553, 551, 613, 611, 609, 607, 605, 603, 601, 599, 597, 595, 593, 591, 589, 587, 585, 583, 581, 579, 577, 575, 573, 571, 569, 567, 565, 563, 561, 559, 557, 555), (610, 611, 613, 612), (612, 613, 551, 550), (550, 552, 554, 556, 558, 560, 562, 564, 566, 568, 570, 572, 574, 576, 578, 580, 582, 584, 586, 588, 590, 592, 594, 596, 598, 600, 602, 604, 606, 608, 610, 612)])
_uv = me_cube_001.uv_layers.new(name='UVMap')
_uv.uv.foreach_set('vector', [0.6313, 0.1388, 0.6443, 0.1388, 0.6443, 0.1519, 0.6313, 0.1519, 0.6313, 0.1388, 0.6443, 0.1388, 0.6443, 0.1519, 0.6313, 0.1519, 0.6313, 0.1388, 0.6443, 0.1388, 0.6443, 0.1519, 0.6313, 0.1519, 0.6313, 0.1388, 0.6443, 0.1388, 0.6443, 0.1519, 0.6313, 0.1519, 0.6313, 0.1388, 0.6443, 0.1388, 0.6443, 0.1519, 0.6313, 0.1519, 0.6313, 0.1388, 0.6443, 0.1388, 0.6443, 0.1519, 0.6313, 0.1519, 0.6313, 0.1388, 0.6443, 0.1388, 0.6443, 0.1519, 0.6313, 0.1519, 0.6313, 0.1388, 0.6443, 0.1388, 0.6443, 0.1519, 0.6313, 0.1519, 0.6313, 0.1388, 0.6443, 0.1388, 0.6443, 0.1519, 0.6313, 0.1519, 0.6313, 0.1388, 0.6443, 0.1388, 0.6443, 0.1519, 0.6313, 0.1519, 0.6313, 0.1388, 0.6443, 0.1388, 0.6443, 0.1519, 0.6313, 0.1519, 0.6313, 0.1388, 0.6443, 0.1388, 0.6443, 0.1519, 0.6313, 0.1519, 0.6313, 0.1388, 0.6443, 0.1388, 0.6443, 0.1519, 0.6313, 0.1519, 0.6313, 0.1388, 0.6443, 0.1388, 0.6443, 0.1519, 0.6313, 0.1519, 0.6313, 0.1388, 0.6443, 0.1388, 0.6443, 0.1519, 0.6313, 0.1519, 0.6313, 0.1388, 0.6443, 0.1388, 0.6443, 0.1519, 0.6313, 0.1519, 0.6313, 0.1388, 0.6443, 0.1388, 0.6443, 0.1519, 0.6313, 0.1519, 0.6313, 0.1388, 0.6443, 0.1388, 0.6443, 0.1519, 0.6313, 0.1519, 0.6313, 0.1388, 0.6443, 0.1388, 0.6443, 0.1519, 0.6313, 0.1519, 0.6313, 0.1388, 0.6443, 0.1388, 0.6443, 0.1519, 0.6313, 0.1519, 0.6313, 0.1388, 0.6443, 0.1388, 0.6443, 0.1519, 0.6313, 0.1519, 0.6313, 0.1388, 0.6443, 0.1388, 0.6443, 0.1519, 0.6313, 0.1519, 0.6313, 0.1388, 0.6443, 0.1388, 0.6443, 0.1519, 0.6313, 0.1519, 0.6313, 0.1388, 0.6443, 0.1388, 0.6443, 0.1519, 0.6313, 0.1519, 0.6313, 0.1388, 0.6443, 0.1388, 0.6443, 0.1519, 0.6313, 0.1519, 0.6313, 0.1388, 0.6443, 0.1388, 0.6443, 0.1519, 0.6313, 0.1519, 0.6313, 0.1388, 0.6443, 0.1388, 0.6443, 0.1519, 0.6313, 0.1519, 0.6313, 0.1388, 0.6443, 0.1388, 0.6443, 0.1519, 0.6313, 0.1519, 0.6313, 0.1388, 0.6443, 0.1388, 0.6443, 0.1519, 0.6313, 0.1519, 0.6313, 0.1388, 0.6443, 0.1388, 0.6443, 0.1519, 0.6313, 0.1519, 0.6313, 0.1388, 0.6443, 0.1388, 0.6443, 0.1519, 0.6313, 0.1519, 0.6313, 0.1388, 0.6443, 0.1388, 0.6443, 0.1519, 0.6313, 0.1519, 0.6313, 0.1388, 0.6443, 0.1388, 0.6443, 0.1519, 0.6313, 0.1519, 0.6313, 0.1388, 0.6443, 0.1388, 0.6443, 0.1519, 0.6313, 0.1519, 0.6313, 0.1388, 0.6443, 0.1388, 0.6443, 0.1519, 0.6313, 0.1519, 0.6313, 0.1388, 0.6443, 0.1388, 0.6443, 0.1519, 0.6313, 0.1519, 0.6313, 0.1388, 0.6443, 0.1388, 0.6443, 0.1519, 0.6313, 0.1519, 0.6313, 0.1388, 0.6443, 0.1388, 0.6443, 0.1519, 0.6313, 0.1519, 0.6313, 0.1388, 0.6443, 0.1388, 0.6443, 0.1519, 0.6313, 0.1519, 0.6313, 0.1388, 0.6443, 0.1388, 0.6443, 0.1519, 0.6313, 0.1519, 0.6313, 0.1388, 0.6443, 0.1388, 0.6443, 0.1519, 0.6313, 0.1519, 0.6313, 0.1388, 0.6443, 0.1388, 0.6443, 0.1519, 0.6313, 0.1519, 0.6313, 0.1388, 0.6443, 0.1388, 0.6443, 0.1519, 0.6313, 0.1519, 0.6313, 0.1388, 0.6443, 0.1388, 0.6443, 0.1519, 0.6313, 0.1519, 0.6313, 0.1388, 0.6443, 0.1388, 0.6443, 0.1519, 0.6313, 0.1519, 0.6313, 0.1388, 0.6443, 0.1388, 0.6443, 0.1519, 0.6313, 0.1519, 0.6313, 0.1388, 0.6443, 0.1388, 0.6443, 0.1519, 0.6313, 0.1519, 0.6313, 0.1388, 0.6443, 0.1388, 0.6443, 0.1519, 0.6313, 0.1519, 0.6313, 0.1388, 0.6443, 0.1388, 0.6443, 0.1519, 0.6313, 0.1519, 0.6313, 0.1388, 0.6443, 0.1388, 0.6443, 0.1519, 0.6313, 0.1519, 0.6313, 0.1388, 0.6443, 0.1388, 0.6443, 0.1519, 0.6313, 0.1519, 0.6313, 0.1388, 0.6443, 0.1388, 0.6443, 0.1519, 0.6313, 0.1519, 0.6313, 0.1388, 0.6443, 0.1388, 0.6443, 0.1519, 0.6313, 0.1519, 0.6313, 0.1388, 0.6443, 0.1388, 0.6443, 0.1519, 0.6313, 0.1519, 0.6313, 0.1388, 0.6443, 0.1388, 0.6443, 0.1519, 0.6313, 0.1519, 0.6313, 0.1388, 0.6443, 0.1388, 0.6443, 0.1519, 0.6313, 0.1519, 0.6313, 0.1388, 0.6443, 0.1388, 0.6443, 0.1519, 0.6313, 0.1519, 0.6313, 0.1388, 0.6443, 0.1388, 0.6443, 0.1519, 0.6313, 0.1519, 0.6313, 0.1388, 0.6443, 0.1388, 0.6443, 0.1519, 0.6313, 0.1519, 0.6313, 0.1388, 0.6443, 0.1388, 0.6443, 0.1519, 0.6313, 0.1519, 0.6313, 0.1388, 0.6443, 0.1388, 0.6443, 0.1519, 0.6313, 0.1519, 0.6313, 0.1388, 0.6443, 0.1388, 0.6443, 0.1519, 0.6313, 0.1519, 0.6313, 0.1388, 0.6443, 0.1388, 0.6443, 0.1519, 0.6313, 0.1519, 0.6313, 0.1388, 0.6443, 0.1388, 0.6443, 0.1519, 0.6313, 0.1519, 0.6313, 0.1388, 0.6443, 0.1388, 0.6443, 0.1519, 0.6313, 0.1519, 0.6313, 0.1388, 0.6443, 0.1388, 0.6443, 0.1519, 0.6313, 0.1519, 0.6313, 0.1388, 0.6443, 0.1388, 0.6443, 0.1519, 0.6313, 0.1519, 0.6313, 0.1388, 0.6443, 0.1388, 0.6443, 0.1519, 0.6313, 0.1519, 0.6313, 0.1388, 0.6443, 0.1388, 0.6443, 0.1519, 0.6313, 0.1519, 0.6313, 0.1388, 0.6443, 0.1388, 0.6443, 0.1519, 0.6313, 0.1519, 0.6313, 0.1388, 0.6443, 0.1388, 0.6443, 0.1519, 0.6313, 0.1519, 0.6313, 0.1388, 0.6443, 0.1388, 0.6443, 0.1519, 0.6313, 0.1519, 0.6313, 0.1388, 0.6443, 0.1388, 0.6443, 0.1519, 0.6313, 0.1519, 0.6313, 0.1388, 0.6443, 0.1388, 0.6443, 0.1519, 0.6313, 0.1519, 0.6313, 0.1388, 0.6443, 0.1388, 0.6443, 0.1519, 0.6313, 0.1519, 0.6313, 0.1388, 0.6443, 0.1388, 0.6443, 0.1519, 0.6313, 0.1519, 0.6313, 0.1388, 0.6443, 0.1388, 0.6443, 0.1519, 0.6313, 0.1519, 0.6313, 0.1388, 0.6443, 0.1388, 0.6443, 0.1519, 0.6313, 0.1519, 0.6313, 0.1388, 0.6443, 0.1388, 0.6443, 0.1519, 0.6313, 0.1519, 0.6313, 0.1388, 0.6443, 0.1388, 0.6443, 0.1519, 0.6313, 0.1519, 0.6313, 0.1388, 0.6443, 0.1388, 0.6443, 0.1519, 0.6313, 0.1519, 0.6313, 0.1388, 0.6443, 0.1388, 0.6443, 0.1519, 0.6313, 0.1519, 0.6313, 0.1388, 0.6443, 0.1388, 0.6443, 0.1519, 0.6313, 0.1519, 0.6313, 0.1388, 0.6443, 0.1388, 0.6443, 0.1519, 0.6313, 0.1519, 0.6313, 0.1388, 0.6443, 0.1388, 0.6443, 0.1519, 0.6313, 0.1519, 0.6313, 0.1388, 0.6443, 0.1388, 0.6443, 0.1519, 0.6313, 0.1519, 0.6313, 0.1388, 0.6443, 0.1388, 0.6443, 0.1519, 0.6313, 0.1519, 0.6313, 0.1388, 0.6443, 0.1388, 0.6443, 0.1519, 0.6313, 0.1519, 0.6313, 0.1388, 0.6443, 0.1388, 0.6443, 0.1519, 0.6313, 0.1519, 0.7573, 0.2788, 0.7703, 0.2788, 0.7703, 0.2919, 0.7573, 0.2919, 0.6313, 0.1388, 0.6443, 0.1388, 0.6443, 0.1519, 0.6313, 0.1519, 0.6313, 0.1388, 0.6443, 0.1388, 0.6443, 0.1519, 0.6313, 0.1519, 0.6313, 0.1388, 0.6443, 0.1388, 0.6443, 0.1519, 0.6313, 0.1519, 0.6313, 0.1388, 0.6443, 0.1388, 0.6443, 0.1519, 0.6313, 0.1519, 0.6313, 0.1388, 0.6443, 0.1388, 0.6443, 0.1519, 0.6313, 0.1519, 0.6313, 0.1388, 0.6443, 0.1388, 0.6443, 0.1519, 0.6313, 0.1519, 0.6313, 0.1388, 0.6443, 0.1388, 0.6443, 0.1519, 0.6313, 0.1519, 0.6313, 0.1388, 0.6443, 0.1388, 0.6443, 0.1519, 0.6313, 0.1519, 0.6313, 0.1388, 0.6443, 0.1388, 0.6443, 0.1519, 0.6313, 0.1519, 0.6313, 0.1388, 0.6443, 0.1388, 0.6443, 0.1519, 0.6313, 0.1519, 0.6313, 0.1388, 0.6443, 0.1388, 0.6443, 0.1519, 0.6313, 0.1519, 0.6313, 0.1388, 0.6443, 0.1388, 0.6443, 0.1519, 0.6313, 0.1519, 0.6313, 0.1388, 0.6443, 0.1388, 0.6443, 0.1519, 0.6313, 0.1519, 0.6313, 0.1388, 0.6443, 0.1388, 0.6443, 0.1519, 0.6313, 0.1519, 0.6313, 0.1388, 0.6443, 0.1388, 0.6443, 0.1519, 0.6313, 0.1519, 0.7573, 0.2788, 0.7703, 0.2788, 0.7703, 0.2919, 0.7573, 0.2919, 0.6313, 0.1388, 0.6443, 0.1388, 0.6443, 0.1519, 0.6313, 0.1519, 0.6313, 0.1388, 0.6443, 0.1388, 0.6443, 0.1519, 0.6313, 0.1519, 0.6313, 0.1388, 0.6443, 0.1388, 0.6443, 0.1519, 0.6313, 0.1519, 0.6313, 0.1388, 0.6443, 0.1388, 0.6443, 0.1519, 0.6313, 0.1519, 0.6313, 0.1388, 0.6443, 0.1388, 0.6443, 0.1519, 0.6313, 0.1519, 0.6313, 0.1388, 0.6443, 0.1388, 0.6443, 0.1519, 0.6313, 0.1519, 0.6313, 0.1388, 0.6443, 0.1388, 0.6443, 0.1519, 0.6313, 0.1519, 0.6313, 0.1388, 0.6443, 0.1388, 0.6443, 0.1519, 0.6313, 0.1519, 0.6313, 0.1388, 0.6443, 0.1388, 0.6443, 0.1519, 0.6313, 0.1519, 0.6313, 0.1388, 0.6443, 0.1388, 0.6443, 0.1519, 0.6313, 0.1519, 0.6313, 0.1388, 0.6443, 0.1388, 0.6443, 0.1519, 0.6313, 0.1519, 0.7573, 0.2788, 0.7703, 0.2788, 0.7703, 0.2919, 0.7573, 0.2919, 0.6313, 0.1388, 0.6443, 0.1388, 0.6443, 0.1519, 0.6313, 0.1519, 0.6313, 0.1388, 0.6443, 0.1388, 0.6443, 0.1519, 0.6313, 0.1519, 0.6313, 0.1388, 0.6443, 0.1388, 0.6443, 0.1519, 0.6313, 0.1519, 0.6313, 0.1388, 0.6443, 0.1388, 0.6443, 0.1519, 0.6313, 0.1519, 0.6313, 0.1388, 0.6443, 0.1388, 0.6443, 0.1519, 0.6313, 0.1519, 0.6313, 0.1388, 0.6443, 0.1388, 0.6443, 0.1519, 0.6313, 0.1519, 0.6313, 0.1388, 0.6443, 0.1388, 0.6443, 0.1519, 0.6313, 0.1519, 0.6313, 0.1388, 0.6443, 0.1388, 0.6443, 0.1519, 0.6313, 0.1519, 0.6313, 0.1388, 0.6443, 0.1388, 0.6443, 0.1519, 0.6313, 0.1519, 0.6313, 0.1388, 0.6443, 0.1388, 0.6443, 0.1519, 0.6313, 0.1519, 0.6313, 0.1388, 0.6443, 0.1388, 0.6443, 0.1519, 0.6313, 0.1519, 0.6313, 0.1388, 0.6443, 0.1388, 0.6443, 0.1519, 0.6313, 0.1519, 0.6313, 0.1388, 0.6443, 0.1388, 0.6443, 0.1519, 0.6313, 0.1519, 0.6313, 0.1388, 0.6443, 0.1388, 0.6443, 0.1519, 0.6313, 0.1519, 0.6313, 0.1388, 0.6443, 0.1388, 0.6443, 0.1519, 0.6313, 0.1519, 0.6313, 0.1388, 0.6443, 0.1388, 0.6443, 0.1519, 0.6313, 0.1519, 0.7573, 0.2788, 0.7703, 0.2788, 0.7703, 0.2919, 0.7573, 0.2919, 0.6313, 0.1388, 0.6443, 0.1388, 0.6443, 0.1519, 0.6313, 0.1519, 0.6313, 0.1388, 0.6443, 0.1388, 0.6443, 0.1519, 0.6313, 0.1519, 0.6313, 0.1388, 0.6443, 0.1388, 0.6443, 0.1519, 0.6313, 0.1519, 0.6313, 0.1388, 0.6443, 0.1388, 0.6443, 0.1519, 0.6313, 0.1519, 0.6313, 0.1388, 0.6443, 0.1388, 0.6443, 0.1519, 0.6313, 0.1519, 0.6313, 0.1388, 0.6443, 0.1388, 0.6443, 0.1519, 0.6313, 0.1519, 0.6313, 0.1388, 0.6443, 0.1388, 0.6443, 0.1519, 0.6313, 0.1519, 0.7573, 0.2788, 0.7703, 0.2788, 0.7703, 0.2919, 0.7573, 0.2919, 0.7573, 0.2788, 0.7703, 0.2788, 0.7703, 0.2919, 0.7573, 0.2919, 0.7573, 0.2788, 0.7703, 0.2788, 0.7703, 0.2919, 0.7573, 0.2919, 0.7573, 0.2788, 0.7703, 0.2788, 0.7703, 0.2919, 0.7573, 0.2919, 0.7573, 0.2788, 0.7703, 0.2788, 0.7703, 0.2919, 0.7573, 0.2919, 0.7573, 0.2788, 0.7703, 0.2788, 0.7703, 0.2919, 0.7573, 0.2919, 0.7573, 0.2788, 0.7703, 0.2788, 0.7703, 0.2919, 0.7573, 0.2919, 0.7573, 0.2788, 0.7703, 0.2788, 0.7703, 0.2919, 0.7573, 0.2919, 0.6313, 0.1388, 0.6443, 0.1388, 0.6443, 0.1519, 0.6313, 0.1519, 0.6313, 0.1388, 0.6443, 0.1388, 0.6443, 0.1519, 0.6313, 0.1519, 0.6313, 0.1388, 0.6443, 0.1388, 0.6443, 0.1519, 0.6313, 0.1519, 0.6313, 0.1388, 0.6443, 0.1388, 0.6443, 0.1519, 0.6313, 0.1519, 0.6313, 0.1388, 0.6443, 0.1388, 0.6443, 0.1519, 0.6313, 0.1519, 0.6313, 0.1388, 0.6443, 0.1388, 0.6443, 0.1519, 0.6313, 0.1519, 0.6313, 0.1388, 0.6443, 0.1388, 0.6443, 0.1519, 0.6313, 0.1519, 0.6313, 0.1388, 0.6443, 0.1388, 0.6443, 0.1519, 0.6313, 0.1519, 0.7573, 0.2788, 0.7703, 0.2788, 0.7703, 0.2919, 0.7573, 0.2919, 0.6313, 0.1388, 0.6443, 0.1388, 0.6443, 0.1519, 0.6313, 0.1519, 0.6313, 0.1388, 0.6443, 0.1388, 0.6443, 0.1519, 0.6313, 0.1519, 0.6313, 0.1388, 0.6443, 0.1388, 0.6443, 0.1519, 0.6313, 0.1519, 0.6313, 0.1388, 0.6443, 0.1388, 0.6443, 0.1519, 0.6313, 0.1519, 0.6313, 0.1388, 0.6443, 0.1388, 0.6443, 0.1519, 0.6313, 0.1519, 0.6313, 0.1388, 0.6443, 0.1388, 0.6443, 0.1519, 0.6313, 0.1519, 0.6313, 0.1388, 0.6443, 0.1388, 0.6443, 0.1519, 0.6313, 0.1519, 0.6313, 0.1388, 0.6443, 0.1388, 0.6443, 0.1519, 0.6313, 0.1519, 0.6313, 0.1388, 0.6443, 0.1388, 0.6443, 0.1519, 0.6313, 0.1519, 0.6313, 0.1388, 0.6443, 0.1388, 0.6443, 0.1519, 0.6313, 0.1519, 0.6313, 0.1388, 0.6443, 0.1388, 0.6443, 0.1519, 0.6313, 0.1519, 0.6313, 0.1388, 0.6443, 0.1388, 0.6443, 0.1519, 0.6313, 0.1519, 0.6313, 0.1388, 0.6443, 0.1388, 0.6443, 0.1519, 0.6313, 0.1519, 0.6313, 0.1388, 0.6443, 0.1388, 0.6443, 0.1519, 0.6313, 0.1519, 0.6313, 0.1388, 0.6443, 0.1388, 0.6443, 0.1519, 0.6313, 0.1519, 0.6313, 0.1388, 0.6443, 0.1388, 0.6443, 0.1519, 0.6313, 0.1519, 0.6313, 0.1388, 0.6443, 0.1388, 0.6443, 0.1519, 0.6313, 0.1519, 0.6313, 0.1388, 0.6443, 0.1388, 0.6443, 0.1519, 0.6313, 0.1519, 0.6313, 0.1388, 0.6443, 0.1388, 0.6443, 0.1519, 0.6313, 0.1519, 0.6313, 0.1388, 0.6443, 0.1388, 0.6443, 0.1519, 0.6313, 0.1519, 0.6313, 0.1388, 0.6443, 0.1388, 0.6443, 0.1519, 0.6313, 0.1519, 0.6313, 0.1388, 0.6443, 0.1388, 0.6443, 0.1519, 0.6313, 0.1519, 0.6313, 0.1388, 0.6443, 0.1388, 0.6443, 0.1519, 0.6313, 0.1519, 0.6313, 0.1388, 0.6443, 0.1388, 0.6443, 0.1519, 0.6313, 0.1519, 0.6313, 0.1388, 0.6443, 0.1388, 0.6443, 0.1519, 0.6313, 0.1519, 0.6313, 0.1388, 0.6443, 0.1388, 0.6443, 0.1519, 0.6313, 0.1519, 0.6313, 0.1388, 0.6443, 0.1388, 0.6443, 0.1519, 0.6313, 0.1519, 0.6313, 0.1388, 0.6443, 0.1388, 0.6443, 0.1519, 0.6313, 0.1519, 0.6313, 0.1388, 0.6443, 0.1388, 0.6443, 0.1519, 0.6313, 0.1519, 0.6313, 0.1388, 0.6443, 0.1388, 0.6443, 0.1519, 0.6313, 0.1519, 0.6313, 0.1388, 0.6443, 0.1388, 0.6443, 0.1519, 0.6313, 0.1519, 0.6313, 0.1388, 0.6443, 0.1388, 0.6443, 0.1519, 0.6313, 0.1519, 0.6313, 0.1388, 0.6443, 0.1388, 0.6443, 0.1519, 0.6313, 0.1519, 0.6313, 0.1388, 0.6443, 0.1388, 0.6443, 0.1519, 0.6313, 0.1519, 0.6313, 0.1388, 0.6443, 0.1388, 0.6443, 0.1519, 0.6313, 0.1519, 0.6313, 0.1388, 0.6443, 0.1388, 0.6443, 0.1519, 0.6313, 0.1519, 0.6313, 0.1388, 0.6443, 0.1388, 0.6443, 0.1519, 0.6313, 0.1519, 0.6313, 0.1388, 0.6443, 0.1388, 0.6443, 0.1519, 0.6313, 0.1519, 0.6313, 0.1388, 0.6443, 0.1388, 0.6443, 0.1519, 0.6313, 0.1519, 0.6313, 0.1388, 0.6443, 0.1388, 0.6443, 0.1519, 0.6313, 0.1519, 0.6313, 0.1388, 0.6443, 0.1388, 0.6443, 0.1519, 0.6313, 0.1519, 0.6313, 0.1388, 0.6443, 0.1388, 0.6443, 0.1519, 0.6313, 0.1519, 0.6313, 0.1388, 0.6443, 0.1388, 0.6443, 0.1519, 0.6313, 0.1519, 0.6313, 0.1388, 0.6443, 0.1388, 0.6443, 0.1519, 0.6313, 0.1519, 0.6313, 0.1388, 0.6443, 0.1388, 0.6443, 0.1519, 0.6313, 0.1519, 0.6313, 0.1388, 0.6443, 0.1388, 0.6443, 0.1519, 0.6313, 0.1519, 0.6313, 0.1388, 0.6443, 0.1388, 0.6443, 0.1519, 0.6313, 0.1519, 0.6313, 0.1388, 0.6443, 0.1388, 0.6443, 0.1519, 0.6313, 0.1519, 0.6313, 0.1388, 0.6443, 0.1388, 0.6443, 0.1519, 0.6313, 0.1519, 0.6313, 0.1388, 0.6443, 0.1388, 0.6443, 0.1519, 0.6313, 0.1519, 0.7573, 0.2788, 0.7703, 0.2788, 0.7703, 0.2919, 0.7573, 0.2919, 0.6313, 0.1388, 0.6443, 0.1388, 0.6443, 0.1519, 0.6313, 0.1519, 0.6313, 0.1388, 0.6443, 0.1388, 0.6443, 0.1519, 0.6313, 0.1519, 0.6313, 0.1388, 0.6443, 0.1388, 0.6443, 0.1519, 0.6313, 0.1519, 0.7573, 0.2788, 0.7703, 0.2788, 0.7703, 0.2919, 0.7573, 0.2919, 0.7573, 0.2788, 0.7703, 0.2788, 0.7703, 0.2919, 0.7573, 0.2919, 0.6313, 0.1388, 0.6443, 0.1388, 0.6443, 0.1519, 0.6313, 0.1519, 0.6313, 0.1388, 0.6443, 0.1388, 0.6443, 0.1519, 0.6313, 0.1519, 0.6313, 0.1388, 0.6443, 0.1388, 0.6443, 0.1519, 0.6313, 0.1519, 0.7573, 0.2788, 0.7703, 0.2788, 0.7703, 0.2919, 0.7573, 0.2919, 0.6313, 0.1388, 0.6443, 0.1388, 0.6443, 0.1519, 0.6313, 0.1519, 0.6313, 0.1388, 0.6443, 0.1388, 0.6443, 0.1519, 0.6313, 0.1519, 0.6313, 0.1388, 0.6443, 0.1388, 0.6443, 0.1519, 0.6313, 0.1519, 0.6313, 0.1388, 0.6443, 0.1388, 0.6443, 0.1519, 0.6313, 0.1519, 0.6313, 0.1388, 0.6443, 0.1388, 0.6443, 0.1519, 0.6313, 0.1519, 0.6313, 0.1388, 0.6443, 0.1388, 0.6443, 0.1519, 0.6313, 0.1519, 0.6313, 0.1388, 0.6443, 0.1388, 0.6443, 0.1519, 0.6313, 0.1519, 0.6313, 0.1388, 0.6443, 0.1388, 0.6443, 0.1519, 0.6313, 0.1519, 0.6313, 0.1388, 0.6443, 0.1388, 0.6443, 0.1519, 0.6313, 0.1519, 0.6313, 0.1388, 0.6443, 0.1388, 0.6443, 0.1519, 0.6313, 0.1519, 0.6313, 0.1388, 0.6443, 0.1388, 0.6443, 0.1519, 0.6313, 0.1519, 0.6313, 0.1388, 0.6443, 0.1388, 0.6443, 0.1519, 0.6313, 0.1519, 0.6313, 0.1388, 0.6443, 0.1388, 0.6443, 0.1519, 0.6313, 0.1519, 0.6313, 0.1388, 0.6443, 0.1388, 0.6443, 0.1519, 0.6313, 0.1519, 0.6313, 0.1388, 0.6443, 0.1388, 0.6443, 0.1519, 0.6313, 0.1519, 0.6313, 0.1388, 0.6443, 0.1388, 0.6443, 0.1519, 0.6313, 0.1519, 0.6313, 0.1388, 0.6443, 0.1388, 0.6443, 0.1519, 0.6313, 0.1519, 0.6313, 0.1388, 0.6443, 0.1388, 0.6443, 0.1519, 0.6313, 0.1519, 0.6313, 0.1388, 0.6443, 0.1388, 0.6443, 0.1519, 0.6313, 0.1519, 0.6313, 0.1388, 0.6443, 0.1388, 0.6443, 0.1519, 0.6313, 0.1519, 0.6313, 0.1388, 0.6443, 0.1388, 0.6443, 0.1519, 0.6313, 0.1519, 0.6313, 0.1388, 0.6443, 0.1388, 0.6443, 0.1519, 0.6313, 0.1519, 0.6313, 0.1388, 0.6443, 0.1388, 0.6443, 0.1519, 0.6313, 0.1519, 0.6313, 0.1388, 0.6443, 0.1388, 0.6443, 0.1519, 0.6313, 0.1519, 0.6313, 0.1388, 0.6443, 0.1388, 0.6443, 0.1519, 0.6313, 0.1519, 0.6313, 0.1388, 0.6443, 0.1388, 0.6443, 0.1519, 0.6313, 0.1519, 0.6313, 0.1388, 0.6443, 0.1388, 0.6443, 0.1519, 0.6313, 0.1519, 0.6313, 0.1388, 0.6443, 0.1388, 0.6443, 0.1519, 0.6313, 0.1519, 0.6313, 0.1388, 0.6443, 0.1388, 0.6443, 0.1519, 0.6313, 0.1519, 0.6313, 0.1388, 0.6443, 0.1388, 0.6443, 0.1519, 0.6313, 0.1519, 0.6313, 0.1388, 0.6443, 0.1388, 0.6443, 0.1519, 0.6313, 0.1519, 0.6313, 0.1388, 0.6443, 0.1388, 0.6443, 0.1519, 0.6313, 0.1519, 0.6313, 0.1388, 0.6443, 0.1388, 0.6443, 0.1519, 0.6313, 0.1519, 0.6313, 0.1388, 0.6443, 0.1388, 0.6443, 0.1519, 0.6313, 0.1519, 0.6313, 0.1388, 0.6443, 0.1388, 0.6443, 0.1519, 0.6313, 0.1519, 0.6313, 0.1388, 0.6443, 0.1388, 0.6443, 0.1519, 0.6313, 0.1519, 0.6313, 0.1388, 0.6443, 0.1388, 0.6443, 0.1519, 0.6313, 0.1519, 0.6313, 0.1388, 0.6443, 0.1388, 0.6443, 0.1519, 0.6313, 0.1519, 0.6313, 0.1388, 0.6443, 0.1388, 0.6443, 0.1519, 0.6313, 0.1519, 0.6313, 0.1388, 0.6443, 0.1388, 0.6443, 0.1519, 0.6313, 0.1519, 0.6313, 0.1388, 0.6443, 0.1388, 0.6443, 0.1519, 0.6313, 0.1519, 0.6313, 0.1388, 0.6443, 0.1388, 0.6443, 0.1519, 0.6313, 0.1519, 0.6313, 0.1388, 0.6443, 0.1388, 0.6443, 0.1519, 0.6313, 0.1519, 0.6313, 0.1388, 0.6443, 0.1388, 0.6443, 0.1519, 0.6313, 0.1519, 0.6313, 0.1388, 0.6443, 0.1388, 0.6443, 0.1519, 0.6313, 0.1519, 0.6313, 0.1388, 0.6443, 0.1388, 0.6443, 0.1519, 0.6313, 0.1519, 0.6313, 0.1388, 0.6443, 0.1388, 0.6443, 0.1519, 0.6313, 0.1519, 0.7573, 0.2788, 0.7703, 0.2788, 0.7703, 0.2919, 0.7573, 0.2919, 0.7573, 0.2788, 0.7703, 0.2788, 0.7703, 0.2919, 0.7573, 0.2919, 0.6313, 0.1388, 0.6443, 0.1388, 0.6443, 0.1519, 0.6313, 0.1519, 0.6313, 0.1388, 0.6443, 0.1388, 0.6443, 0.1519, 0.6313, 0.1519, 0.7573, 0.2788, 0.7703, 0.2788, 0.7703, 0.2919, 0.7573, 0.2919, 0.7573, 0.2788, 0.7703, 0.2788, 0.7703, 0.2919, 0.7573, 0.2919, 0.6313, 0.1388, 0.6443, 0.1388, 0.6443, 0.1519, 0.6313, 0.1519, 0.7573, 0.2788, 0.7703, 0.2788, 0.7703, 0.2919, 0.7573, 0.2919, 0.7573, 0.2788, 0.7703, 0.2788, 0.7703, 0.2919, 0.7573, 0.2919, 0.7573, 0.2788, 0.7703, 0.2788, 0.7703, 0.2919, 0.7573, 0.2919, 0.7573, 0.2788, 0.7703, 0.2788, 0.7703, 0.2919, 0.7573, 0.2919, 0.6313, 0.1388, 0.6443, 0.1388, 0.6443, 0.1519, 0.6313, 0.1519, 0.7573, 0.2788, 0.7703, 0.2788, 0.7703, 0.2919, 0.7573, 0.2919, 0.7573, 0.2788, 0.7703, 0.2788, 0.7703, 0.2919, 0.7573, 0.2919, 0.6313, 0.1388, 0.6443, 0.1388, 0.6443, 0.1519, 0.6313, 0.1519, 0.6313, 0.1388, 0.6443, 0.1388, 0.6443, 0.1519, 0.6313, 0.1519, 0.7573, 0.2788, 0.7703, 0.2788, 0.7703, 0.2919, 0.7573, 0.2919, 0.7573, 0.2788, 0.7703, 0.2788, 0.7703, 0.2919, 0.7573, 0.2919, 0.7573, 0.2788, 0.7703, 0.2788, 0.7703, 0.2919, 0.7573, 0.2919, 0.7573, 0.2788, 0.7703, 0.2788, 0.7703, 0.2919, 0.7573, 0.2919, 0.7573, 0.2788, 0.7703, 0.2788, 0.7703, 0.2919, 0.7573, 0.2919, 0.6313, 0.1388, 0.6443, 0.1388, 0.6443, 0.1519, 0.6313, 0.1519, 0.7573, 0.2788, 0.7703, 0.2788, 0.7703, 0.2919, 0.7573, 0.2919, 0.6313, 0.1388, 0.6443, 0.1388, 0.6443, 0.1519, 0.6313, 0.1519, 0.7573, 0.2788, 0.7703, 0.2788, 0.7703, 0.2919, 0.7573, 0.2919, 0.7573, 0.2788, 0.7703, 0.2788, 0.7703, 0.2919, 0.7573, 0.2919, 0.7573, 0.2788, 0.7703, 0.2788, 0.7703, 0.2919, 0.7573, 0.2919, 0.7573, 0.2788, 0.7703, 0.2788, 0.7703, 0.2919, 0.7573, 0.2919, 0.6313, 0.1388, 0.6443, 0.1388, 0.6443, 0.1519, 0.6313, 0.1519, 0.6313, 0.1388, 0.6443, 0.1388, 0.6443, 0.1519, 0.6313, 0.1519, 0.6313, 0.1388, 0.6443, 0.1388, 0.6443, 0.1519, 0.6313, 0.1519, 0.7573, 0.2788, 0.7703, 0.2788, 0.7703, 0.2919, 0.7573, 0.2919, 0.6313, 0.1388, 0.6443, 0.1388, 0.6443, 0.1519, 0.6313, 0.1519, 0.6313, 0.1388, 0.6443, 0.1388, 0.6443, 0.1519, 0.6313, 0.1519, 0.6313, 0.1388, 0.6443, 0.1388, 0.6443, 0.1519, 0.6313, 0.1519, 0.6313, 0.1388, 0.6443, 0.1388, 0.6443, 0.1519, 0.6313, 0.1519, 0.6313, 0.1388, 0.6443, 0.1388, 0.6443, 0.1519, 0.6313, 0.1519, 0.6313, 0.1388, 0.6443, 0.1388, 0.6443, 0.1519, 0.6313, 0.1519, 0.6313, 0.1388, 0.6443, 0.1388, 0.6443, 0.1519, 0.6313, 0.1519, 0.6313, 0.1388, 0.6443, 0.1388, 0.6443, 0.1519, 0.6313, 0.1519, 0.6313, 0.1388, 0.6443, 0.1388, 0.6443, 0.1519, 0.6313, 0.1519, 0.6313, 0.1388, 0.6443, 0.1388, 0.6443, 0.1519, 0.6313, 0.1519, 0.6313, 0.1388, 0.6443, 0.1388, 0.6443, 0.1519, 0.6313, 0.1519, 0.6313, 0.1388, 0.6443, 0.1388, 0.6443, 0.1519, 0.6313, 0.1519, 0.6313, 0.1388, 0.6443, 0.1388, 0.6443, 0.1519, 0.6313, 0.1519, 0.6313, 0.1388, 0.6443, 0.1388, 0.6443, 0.1519, 0.6313, 0.1519, 0.6313, 0.1388, 0.6443, 0.1388, 0.6443, 0.1519, 0.6313, 0.1519, 0.6313, 0.1388, 0.6443, 0.1388, 0.6443, 0.1519, 0.6313, 0.1519, 0.6313, 0.1388, 0.6443, 0.1388, 0.6443, 0.1519, 0.6313, 0.1519, 0.6313, 0.1388, 0.6443, 0.1388, 0.6443, 0.1519, 0.6313, 0.1519, 0.6313, 0.1388, 0.6443, 0.1388, 0.6443, 0.1519, 0.6313, 0.1519, 0.6313, 0.1388, 0.6443, 0.1388, 0.6443, 0.1519, 0.6313, 0.1519, 0.6313, 0.1388, 0.6443, 0.1388, 0.6443, 0.1519, 0.6313, 0.1519, 0.6313, 0.1388, 0.6443, 0.1388, 0.6443, 0.1519, 0.6313, 0.1519, 0.6313, 0.1388, 0.6443, 0.1388, 0.6443, 0.1519, 0.6313, 0.1519, 0.6313, 0.1388, 0.6443, 0.1388, 0.6443, 0.1519, 0.6313, 0.1519, 0.6313, 0.1388, 0.6443, 0.1388, 0.6443, 0.1519, 0.6313, 0.1519, 0.6313, 0.1388, 0.6443, 0.1388, 0.6443, 0.1519, 0.6313, 0.1519, 0.6313, 0.1388, 0.6443, 0.1388, 0.6443, 0.1519, 0.6313, 0.1519, 0.6313, 0.1388, 0.6443, 0.1388, 0.6443, 0.1519, 0.6313, 0.1519, 0.6313, 0.1388, 0.6443, 0.1388, 0.6443, 0.1519, 0.6313, 0.1519, 0.6313, 0.1388, 0.6443, 0.1388, 0.6443, 0.1519, 0.6313, 0.1519, 0.6313, 0.1388, 0.6443, 0.1388, 0.6443, 0.1519, 0.6313, 0.1519, 0.6313, 0.1388, 0.6443, 0.1388, 0.6443, 0.1519, 0.6313, 0.1519, 0.7573, 0.2672, 0.7703, 0.2672, 0.7703, 0.2802, 0.7573, 0.2802, 0.7573, 0.2672, 0.7703, 0.2672, 0.7703, 0.2802, 0.7573, 0.2802, 0.7573, 0.2672, 0.7703, 0.2672, 0.7703, 0.2802, 0.7573, 0.2802, 0.7573, 0.2672, 0.7703, 0.2672, 0.7703, 0.2802, 0.7573, 0.2802, 0.6313, 0.1388, 0.6443, 0.1388, 0.6443, 0.1519, 0.6313, 0.1519, 0.6313, 0.1388, 0.6443, 0.1388, 0.6443, 0.1519, 0.6313, 0.1519, 0.6313, 0.1388, 0.6443, 0.1388, 0.6443, 0.1519, 0.6313, 0.1519, 0.6313, 0.1388, 0.6443, 0.1388, 0.6443, 0.1519, 0.6313, 0.1519, 0.6313, 0.1388, 0.6443, 0.1388, 0.6443, 0.1519, 0.6313, 0.1519, 0.6313, 0.1388, 0.6443, 0.1388, 0.6443, 0.1519, 0.6313, 0.1519, 0.6313, 0.1388, 0.6443, 0.1388, 0.6443, 0.1519, 0.6313, 0.1519, 0.6313, 0.1388, 0.6443, 0.1388, 0.6443, 0.1519, 0.6313, 0.1519, 0.6313, 0.1388, 0.6443, 0.1388, 0.6443, 0.1519, 0.6313, 0.1519, 0.6313, 0.1388, 0.6443, 0.1388, 0.6443, 0.1519, 0.6313, 0.1519, 0.6313, 0.1388, 0.6443, 0.1388, 0.6443, 0.1519, 0.6313, 0.1519, 0.6313, 0.1388, 0.6443, 0.1388, 0.6443, 0.1519, 0.6313, 0.1519, 0.6313, 0.1388, 0.6443, 0.1388, 0.6443, 0.1519, 0.6313, 0.1519, 0.6313, 0.1388, 0.6443, 0.1388, 0.6443, 0.1519, 0.6313, 0.1519, 0.6313, 0.1388, 0.6443, 0.1388, 0.6443, 0.1519, 0.6313, 0.1519, 0.6313, 0.1388, 0.6443, 0.1388, 0.6443, 0.1519, 0.6313, 0.1519, 0.6313, 0.1388, 0.6443, 0.1388, 0.6443, 0.1519, 0.6313, 0.1519, 0.6313, 0.1388, 0.6443, 0.1388, 0.6443, 0.1519, 0.6313, 0.1519, 0.6313, 0.1388, 0.6443, 0.1388, 0.6443, 0.1519, 0.6313, 0.1519, 0.6313, 0.1388, 0.6443, 0.1388, 0.6443, 0.1519, 0.6313, 0.1519, 0.6313, 0.1388, 0.6443, 0.1388, 0.6443, 0.1519, 0.6313, 0.1519, 0.6313, 0.1388, 0.6443, 0.1388, 0.6443, 0.1519, 0.6313, 0.1519, 0.6313, 0.1388, 0.6443, 0.1388, 0.6443, 0.1519, 0.6313, 0.1519, 0.6313, 0.1388, 0.6443, 0.1388, 0.6443, 0.1519, 0.6313, 0.1519, 0.6313, 0.1388, 0.6443, 0.1388, 0.6443, 0.1519, 0.6313, 0.1519, 0.6313, 0.1388, 0.6443, 0.1388, 0.6443, 0.1519, 0.6313, 0.1519, 0.6313, 0.1388, 0.6443, 0.1388, 0.6443, 0.1519, 0.6313, 0.1519, 0.6313, 0.1388, 0.6443, 0.1388, 0.6443, 0.1519, 0.6313, 0.1519, 0.6313, 0.1388, 0.6443, 0.1388, 0.6443, 0.1519, 0.6313, 0.1519, 0.6313, 0.1388, 0.6443, 0.1388, 0.6443, 0.1519, 0.6313, 0.1519, 0.6313, 0.1388, 0.6443, 0.1388, 0.6443, 0.1519, 0.6313, 0.1519, 0.6313, 0.1388, 0.6443, 0.1388, 0.6443, 0.1519, 0.6313, 0.1519, 0.6313, 0.1388, 0.6443, 0.1388, 0.6443, 0.1519, 0.6313, 0.1519, 0.6313, 0.1388, 0.6443, 0.1388, 0.6443, 0.1519, 0.6313, 0.1519, 0.6313, 0.1388, 0.6443, 0.1388, 0.6443, 0.1519, 0.6313, 0.1519, 0.6313, 0.1388, 0.6443, 0.1388, 0.6443, 0.1519, 0.6313, 0.1519, 0.6313, 0.1388, 0.6443, 0.1388, 0.6443, 0.1519, 0.6313, 0.1519, 0.6313, 0.1388, 0.6443, 0.1388, 0.6443, 0.1519, 0.6313, 0.1519, 0.6313, 0.1388, 0.6443, 0.1388, 0.6443, 0.1519, 0.6313, 0.1519, 0.6313, 0.1388, 0.6443, 0.1388, 0.6443, 0.1519, 0.6313, 0.1519, 0.6313, 0.1388, 0.6443, 0.1388, 0.6443, 0.1519, 0.6313, 0.1519, 0.6313, 0.1388, 0.6443, 0.1388, 0.6443, 0.1519, 0.6313, 0.1519, 0.6313, 0.1388, 0.6443, 0.1388, 0.6443, 0.1519, 0.6313, 0.1519, 0.6313, 0.1388, 0.6443, 0.1388, 0.6443, 0.1519, 0.6313, 0.1519, 0.6313, 0.1388, 0.6443, 0.1388, 0.6443, 0.1519, 0.6313, 0.1519, 0.6313, 0.1388, 0.6443, 0.1388, 0.6443, 0.1519, 0.6313, 0.1519, 0.6313, 0.1388, 0.6443, 0.1388, 0.6443, 0.1519, 0.6313, 0.1519, 0.6313, 0.1388, 0.6443, 0.1388, 0.6443, 0.1519, 0.6313, 0.1519, 0.6313, 0.1388, 0.6443, 0.1388, 0.6443, 0.1519, 0.6313, 0.1519, 0.6313, 0.1388, 0.6443, 0.1388, 0.6443, 0.1519, 0.6313, 0.1519, 0.6313, 0.1388, 0.6443, 0.1388, 0.6443, 0.1519, 0.6313, 0.1519, 0.6313, 0.1388, 0.6443, 0.1388, 0.6443, 0.1519, 0.6313, 0.1519, 0.6378, 0.1519, 0.6391, 0.1517, 0.6403, 0.1514, 0.6414, 0.1508, 0.6424, 0.15, 0.6432, 0.149, 0.6438, 0.1479, 0.6442, 0.1466, 0.6443, 0.1454, 0.6442, 0.1441, 0.6438, 0.1429, 0.6432, 0.1417, 0.6424, 0.1407, 0.6414, 0.1399, 0.6403, 0.1393, 0.6391, 0.139, 0.6378, 0.1388, 0.6365, 0.139, 0.6353, 0.1393, 0.6342, 0.1399, 0.6332, 0.1407, 0.6324, 0.1417, 0.6318, 0.1429, 0.6314, 0.1441, 0.6313, 0.1454, 0.6314, 0.1466, 0.6318, 0.1479, 0.6324, 0.149, 0.6332, 0.15, 0.6342, 0.1508, 0.6353, 0.1514, 0.6365, 0.1517, 0.6313, 0.1388, 0.6443, 0.1388, 0.6443, 0.1519, 0.6313, 0.1519, 0.6313, 0.1388, 0.6443, 0.1388, 0.6443, 0.1519, 0.6313, 0.1519, 0.6378, 0.1519, 0.6391, 0.1517, 0.6403, 0.1514, 0.6414, 0.1508, 0.6424, 0.15, 0.6432, 0.149, 0.6438, 0.1479, 0.6442, 0.1466, 0.6443, 0.1454, 0.6442, 0.1441, 0.6438, 0.1429, 0.6432, 0.1417, 0.6424, 0.1407, 0.6414, 0.1399, 0.6403, 0.1393, 0.6391, 0.139, 0.6378, 0.1388, 0.6365, 0.139, 0.6353, 0.1393, 0.6342, 0.1399, 0.6332, 0.1407, 0.6324, 0.1417, 0.6318, 0.1429, 0.6314, 0.1441, 0.6313, 0.1454, 0.6314, 0.1466, 0.6318, 0.1479, 0.6324, 0.149, 0.6332, 0.15, 0.6342, 0.1508, 0.6353, 0.1514, 0.6365, 0.1517, 0.6313, 0.1388, 0.6443, 0.1388, 0.6443, 0.1519, 0.6313, 0.1519, 0.6313, 0.1388, 0.6443, 0.1388, 0.6443, 0.1519, 0.6313, 0.1519, 0.6313, 0.1388, 0.6443, 0.1388, 0.6443, 0.1519, 0.6313, 0.1519, 0.6313, 0.1388, 0.6443, 0.1388, 0.6443, 0.1519, 0.6313, 0.1519, 0.6313, 0.1388, 0.6443, 0.1388, 0.6443, 0.1519, 0.6313, 0.1519, 0.6313, 0.1388, 0.6443, 0.1388, 0.6443, 0.1519, 0.6313, 0.1519, 0.6313, 0.1388, 0.6443, 0.1388, 0.6443, 0.1519, 0.6313, 0.1519, 0.6313, 0.1388, 0.6443, 0.1388, 0.6443, 0.1519, 0.6313, 0.1519, 0.6313, 0.1388, 0.6443, 0.1388, 0.6443, 0.1519, 0.6313, 0.1519, 0.6313, 0.1388, 0.6443, 0.1388, 0.6443, 0.1519, 0.6313, 0.1519, 0.6313, 0.1388, 0.6443, 0.1388, 0.6443, 0.1519, 0.6313, 0.1519, 0.6313, 0.1388, 0.6443, 0.1388, 0.6443, 0.1519, 0.6313, 0.1519, 0.6313, 0.1388, 0.6443, 0.1388, 0.6443, 0.1519, 0.6313, 0.1519, 0.6313, 0.1388, 0.6443, 0.1388, 0.6443, 0.1519, 0.6313, 0.1519, 0.6313, 0.1388, 0.6443, 0.1388, 0.6443, 0.1519, 0.6313, 0.1519, 0.6313, 0.1388, 0.6443, 0.1388, 0.6443, 0.1519, 0.6313, 0.1519, 0.6313, 0.1388, 0.6443, 0.1388, 0.6443, 0.1519, 0.6313, 0.1519, 0.6313, 0.1388, 0.6443, 0.1388, 0.6443, 0.1519, 0.6313, 0.1519, 0.6313, 0.1388, 0.6443, 0.1388, 0.6443, 0.1519, 0.6313, 0.1519, 0.6313, 0.1388, 0.6443, 0.1388, 0.6443, 0.1519, 0.6313, 0.1519, 0.6313, 0.1388, 0.6443, 0.1388, 0.6443, 0.1519, 0.6313, 0.1519, 0.6313, 0.1388, 0.6443, 0.1388, 0.6443, 0.1519, 0.6313, 0.1519, 0.6313, 0.1388, 0.6443, 0.1388, 0.6443, 0.1519, 0.6313, 0.1519, 0.6313, 0.1388, 0.6443, 0.1388, 0.6443, 0.1519, 0.6313, 0.1519, 0.6313, 0.1388, 0.6443, 0.1388, 0.6443, 0.1519, 0.6313, 0.1519, 0.6313, 0.1388, 0.6443, 0.1388, 0.6443, 0.1519, 0.6313, 0.1519, 0.6313, 0.1388, 0.6443, 0.1388, 0.6443, 0.1519, 0.6313, 0.1519, 0.6313, 0.1388, 0.6443, 0.1388, 0.6443, 0.1519, 0.6313, 0.1519, 0.6313, 0.1388, 0.6443, 0.1388, 0.6443, 0.1519, 0.6313, 0.1519, 0.6313, 0.1388, 0.6443, 0.1388, 0.6443, 0.1519, 0.6313, 0.1519, 0.6378, 0.1519, 0.6391, 0.1517, 0.6403, 0.1514, 0.6414, 0.1508, 0.6424, 0.15, 0.6432, 0.149, 0.6438, 0.1479, 0.6442, 0.1466, 0.6443, 0.1454, 0.6442, 0.1441, 0.6438, 0.1429, 0.6432, 0.1417, 0.6424, 0.1407, 0.6414, 0.1399, 0.6403, 0.1393, 0.6391, 0.139, 0.6378, 0.1388, 0.6365, 0.139, 0.6353, 0.1393, 0.6342, 0.1399, 0.6332, 0.1407, 0.6324, 0.1417, 0.6318, 0.1429, 0.6314, 0.1441, 0.6313, 0.1454, 0.6314, 0.1466, 0.6318, 0.1479, 0.6324, 0.149, 0.6332, 0.15, 0.6342, 0.1508, 0.6353, 0.1514, 0.6365, 0.1517, 0.6313, 0.1388, 0.6443, 0.1388, 0.6443, 0.1519, 0.6313, 0.1519, 0.6313, 0.1388, 0.6443, 0.1388, 0.6443, 0.1519, 0.6313, 0.1519, 0.6378, 0.1519, 0.6391, 0.1517, 0.6403, 0.1514, 0.6414, 0.1508, 0.6424, 0.15, 0.6432, 0.149, 0.6438, 0.1479, 0.6442, 0.1466, 0.6443, 0.1454, 0.6442, 0.1441, 0.6438, 0.1429, 0.6432, 0.1417, 0.6424, 0.1407, 0.6414, 0.1399, 0.6403, 0.1393, 0.6391, 0.139, 0.6378, 0.1388, 0.6365, 0.139, 0.6353, 0.1393, 0.6342, 0.1399, 0.6332, 0.1407, 0.6324, 0.1417, 0.6318, 0.1429, 0.6314, 0.1441, 0.6313, 0.1454, 0.6314, 0.1466, 0.6318, 0.1479, 0.6324, 0.149, 0.6332, 0.15, 0.6342, 0.1508, 0.6353, 0.1514, 0.6365, 0.1517, 0.6313, 0.1388, 0.6443, 0.1388, 0.6443, 0.1519, 0.6313, 0.1519, 0.6313, 0.1388, 0.6443, 0.1388, 0.6443, 0.1519, 0.6313, 0.1519, 0.6313, 0.1388, 0.6443, 0.1388, 0.6443, 0.1519, 0.6313, 0.1519, 0.6313, 0.1388, 0.6443, 0.1388, 0.6443, 0.1519, 0.6313, 0.1519, 0.6313, 0.1388, 0.6443, 0.1388, 0.6443, 0.1519, 0.6313, 0.1519, 0.6313, 0.1388, 0.6443, 0.1388, 0.6443, 0.1519, 0.6313, 0.1519, 0.6313, 0.1388, 0.6443, 0.1388, 0.6443, 0.1519, 0.6313, 0.1519, 0.6313, 0.1388, 0.6443, 0.1388, 0.6443, 0.1519, 0.6313, 0.1519, 0.6313, 0.1388, 0.6443, 0.1388, 0.6443, 0.1519, 0.6313, 0.1519, 0.6313, 0.1388, 0.6443, 0.1388, 0.6443, 0.1519, 0.6313, 0.1519, 0.6313, 0.1388, 0.6443, 0.1388, 0.6443, 0.1519, 0.6313, 0.1519, 0.6313, 0.1388, 0.6443, 0.1388, 0.6443, 0.1519, 0.6313, 0.1519, 0.6313, 0.1388, 0.6443, 0.1388, 0.6443, 0.1519, 0.6313, 0.1519, 0.6313, 0.1388, 0.6443, 0.1388, 0.6443, 0.1519, 0.6313, 0.1519, 0.6313, 0.1388, 0.6443, 0.1388, 0.6443, 0.1519, 0.6313, 0.1519, 0.6313, 0.1388, 0.6443, 0.1388, 0.6443, 0.1519, 0.6313, 0.1519, 0.6313, 0.1388, 0.6443, 0.1388, 0.6443, 0.1519, 0.6313, 0.1519, 0.6313, 0.1388, 0.6443, 0.1388, 0.6443, 0.1519, 0.6313, 0.1519, 0.6313, 0.1388, 0.6443, 0.1388, 0.6443, 0.1519, 0.6313, 0.1519, 0.6313, 0.1388, 0.6443, 0.1388, 0.6443, 0.1519, 0.6313, 0.1519, 0.6313, 0.1388, 0.6443, 0.1388, 0.6443, 0.1519, 0.6313, 0.1519, 0.6313, 0.1388, 0.6443, 0.1388, 0.6443, 0.1519, 0.6313, 0.1519, 0.6313, 0.1388, 0.6443, 0.1388, 0.6443, 0.1519, 0.6313, 0.1519, 0.6313, 0.1388, 0.6443, 0.1388, 0.6443, 0.1519, 0.6313, 0.1519, 0.6313, 0.1388, 0.6443, 0.1388, 0.6443, 0.1519, 0.6313, 0.1519, 0.6313, 0.1388, 0.6443, 0.1388, 0.6443, 0.1519, 0.6313, 0.1519, 0.6313, 0.1388, 0.6443, 0.1388, 0.6443, 0.1519, 0.6313, 0.1519, 0.6313, 0.1388, 0.6443, 0.1388, 0.6443, 0.1519, 0.6313, 0.1519, 0.6313, 0.1388, 0.6443, 0.1388, 0.6443, 0.1519, 0.6313, 0.1519, 0.6313, 0.1388, 0.6443, 0.1388, 0.6443, 0.1519, 0.6313, 0.1519, 0.6378, 0.1519, 0.6391, 0.1517, 0.6403, 0.1514, 0.6414, 0.1508, 0.6424, 0.15, 0.6432, 0.149, 0.6438, 0.1479, 0.6442, 0.1466, 0.6443, 0.1454, 0.6442, 0.1441, 0.6438, 0.1429, 0.6432, 0.1417, 0.6424, 0.1407, 0.6414, 0.1399, 0.6403, 0.1393, 0.6391, 0.139, 0.6378, 0.1388, 0.6365, 0.139, 0.6353, 0.1393, 0.6342, 0.1399, 0.6332, 0.1407, 0.6324, 0.1417, 0.6318, 0.1429, 0.6314, 0.1441, 0.6313, 0.1454, 0.6314, 0.1466, 0.6318, 0.1479, 0.6324, 0.149, 0.6332, 0.15, 0.6342, 0.1508, 0.6353, 0.1514, 0.6365, 0.1517, 0.6313, 0.1388, 0.6443, 0.1388, 0.6443, 0.1519, 0.6313, 0.1519, 0.6313, 0.1388, 0.6443, 0.1388, 0.6443, 0.1519, 0.6313, 0.1519, 0.6378, 0.1519, 0.6391, 0.1517, 0.6403, 0.1514, 0.6414, 0.1508, 0.6424, 0.15, 0.6432, 0.149, 0.6438, 0.1479, 0.6442, 0.1466, 0.6443, 0.1454, 0.6442, 0.1441, 0.6438, 0.1429, 0.6432, 0.1417, 0.6424, 0.1407, 0.6414, 0.1399, 0.6403, 0.1393, 0.6391, 0.139, 0.6378, 0.1388, 0.6365, 0.139, 0.6353, 0.1393, 0.6342, 0.1399, 0.6332, 0.1407, 0.6324, 0.1417, 0.6318, 0.1429, 0.6314, 0.1441, 0.6313, 0.1454, 0.6314, 0.1466, 0.6318, 0.1479, 0.6324, 0.149, 0.6332, 0.15, 0.6342, 0.1508, 0.6353, 0.1514, 0.6365, 0.1517, 0.6313, 0.1388, 0.6443, 0.1388, 0.6443, 0.1519, 0.6313, 0.1519, 0.6313, 0.1388, 0.6443, 0.1388, 0.6443, 0.1519, 0.6313, 0.1519, 0.6313, 0.1388, 0.6443, 0.1388, 0.6443, 0.1519, 0.6313, 0.1519, 0.6313, 0.1388, 0.6443, 0.1388, 0.6443, 0.1519, 0.6313, 0.1519, 0.6313, 0.1388, 0.6443, 0.1388, 0.6443, 0.1519, 0.6313, 0.1519, 0.6313, 0.1388, 0.6443, 0.1388, 0.6443, 0.1519, 0.6313, 0.1519, 0.6313, 0.1388, 0.6443, 0.1388, 0.6443, 0.1519, 0.6313, 0.1519, 0.6313, 0.1388, 0.6443, 0.1388, 0.6443, 0.1519, 0.6313, 0.1519, 0.6313, 0.1388, 0.6443, 0.1388, 0.6443, 0.1519, 0.6313, 0.1519, 0.6313, 0.1388, 0.6443, 0.1388, 0.6443, 0.1519, 0.6313, 0.1519, 0.6313, 0.1388, 0.6443, 0.1388, 0.6443, 0.1519, 0.6313, 0.1519, 0.6313, 0.1388, 0.6443, 0.1388, 0.6443, 0.1519, 0.6313, 0.1519, 0.6313, 0.1388, 0.6443, 0.1388, 0.6443, 0.1519, 0.6313, 0.1519, 0.6313, 0.1388, 0.6443, 0.1388, 0.6443, 0.1519, 0.6313, 0.1519, 0.6313, 0.1388, 0.6443, 0.1388, 0.6443, 0.1519, 0.6313, 0.1519, 0.6313, 0.1388, 0.6443, 0.1388, 0.6443, 0.1519, 0.6313, 0.1519, 0.6313, 0.1388, 0.6443, 0.1388, 0.6443, 0.1519, 0.6313, 0.1519, 0.6313, 0.1388, 0.6443, 0.1388, 0.6443, 0.1519, 0.6313, 0.1519, 0.6313, 0.1388, 0.6443, 0.1388, 0.6443, 0.1519, 0.6313, 0.1519, 0.6313, 0.1388, 0.6443, 0.1388, 0.6443, 0.1519, 0.6313, 0.1519, 0.6313, 0.1388, 0.6443, 0.1388, 0.6443, 0.1519, 0.6313, 0.1519, 0.6313, 0.1388, 0.6443, 0.1388, 0.6443, 0.1519, 0.6313, 0.1519, 0.6313, 0.1388, 0.6443, 0.1388, 0.6443, 0.1519, 0.6313, 0.1519, 0.6313, 0.1388, 0.6443, 0.1388, 0.6443, 0.1519, 0.6313, 0.1519, 0.6313, 0.1388, 0.6443, 0.1388, 0.6443, 0.1519, 0.6313, 0.1519, 0.6313, 0.1388, 0.6443, 0.1388, 0.6443, 0.1519, 0.6313, 0.1519, 0.6313, 0.1388, 0.6443, 0.1388, 0.6443, 0.1519, 0.6313, 0.1519, 0.6313, 0.1388, 0.6443, 0.1388, 0.6443, 0.1519, 0.6313, 0.1519, 0.6313, 0.1388, 0.6443, 0.1388, 0.6443, 0.1519, 0.6313, 0.1519, 0.6313, 0.1388, 0.6443, 0.1388, 0.6443, 0.1519, 0.6313, 0.1519, 0.6378, 0.1519, 0.6391, 0.1517, 0.6403, 0.1514, 0.6414, 0.1508, 0.6424, 0.15, 0.6432, 0.149, 0.6438, 0.1479, 0.6442, 0.1466, 0.6443, 0.1454, 0.6442, 0.1441, 0.6438, 0.1429, 0.6432, 0.1417, 0.6424, 0.1407, 0.6414, 0.1399, 0.6403, 0.1393, 0.6391, 0.139, 0.6378, 0.1388, 0.6365, 0.139, 0.6353, 0.1393, 0.6342, 0.1399, 0.6332, 0.1407, 0.6324, 0.1417, 0.6318, 0.1429, 0.6314, 0.1441, 0.6313, 0.1454, 0.6314, 0.1466, 0.6318, 0.1479, 0.6324, 0.149, 0.6332, 0.15, 0.6342, 0.1508, 0.6353, 0.1514, 0.6365, 0.1517, 0.6313, 0.1388, 0.6443, 0.1388, 0.6443, 0.1519, 0.6313, 0.1519, 0.6313, 0.1388, 0.6443, 0.1388, 0.6443, 0.1519, 0.6313, 0.1519, 0.6378, 0.1519, 0.6391, 0.1517, 0.6403, 0.1514, 0.6414, 0.1508, 0.6424, 0.15, 0.6432, 0.149, 0.6438, 0.1479, 0.6442, 0.1466, 0.6443, 0.1454, 0.6442, 0.1441, 0.6438, 0.1429, 0.6432, 0.1417, 0.6424, 0.1407, 0.6414, 0.1399, 0.6403, 0.1393, 0.6391, 0.139, 0.6378, 0.1388, 0.6365, 0.139, 0.6353, 0.1393, 0.6342, 0.1399, 0.6332, 0.1407, 0.6324, 0.1417, 0.6318, 0.1429, 0.6314, 0.1441, 0.6313, 0.1454, 0.6314, 0.1466, 0.6318, 0.1479, 0.6324, 0.149, 0.6332, 0.15, 0.6342, 0.1508, 0.6353, 0.1514, 0.6365, 0.1517])
me_cube_001.materials.append(mat_material_001)
me_cube_001.use_remesh_fix_poles = True
me_cube_001.use_remesh_preserve_attributes = False
me_cube_001.use_mirror_vertex_groups = False
me_cube_001.update()

# ---- objects
ob_cube = bpy.data.objects.new('Cube', me_cube_001)

# ---- transforms, parenting, visibility, modifiers, constraints
ob_cube.location = (0.0, 0.0, 1.278)
ob_cube.scale = (0.4308, 0.4308, 0.8542)
ob_cube.lineart.crease_threshold = 0.0

# ---- collection membership
col_collection.objects.link(ob_cube)

# ---- scene / render settings (as saved in the file)
scene.frame_start = 1; scene.frame_end = 250; scene.frame_set(1)
scene.render.engine = 'BLENDER_EEVEE_NEXT'
scene.cycles.use_denoising = False
scene.cycles.samples = 128
scene.cycles.sampling_pattern = 'TABULATED_SOBOL'
scene.cycles.use_adaptive_sampling = False
scene.cycles.use_light_tree = False
scene.view_settings.view_transform = 'Filmic'
bpy.context.view_layer.update()

# ---- added for rendering (the .blend has no active camera and no usable light): camera, sun
cam_auto = bpy.data.cameras.new('AutoCamera')
cam_auto.lens = 50.0
cam_auto.sensor_width = 36.0
cam_auto.clip_end = 1000.0
ob_auto_camera = bpy.data.objects.new('AutoCamera', cam_auto)
scene.collection.objects.link(ob_auto_camera)
ob_auto_camera.location = (2.1042, -2.53167, 2.54689)
ob_auto_camera.rotation_euler = (1.09748, -7.21219e-08, 0.694738)
scene.camera = ob_auto_camera
light_auto_sun = bpy.data.lights.new('AutoSun', 'SUN')
light_auto_sun.energy = 3.0
light_auto_sun.angle = 0.0523599
ob_auto_sun = bpy.data.objects.new('AutoSun', light_auto_sun)
scene.collection.objects.link(ob_auto_sun)
ob_auto_sun.rotation_euler = (0.872665, 0.174533, 0.523599)
bpy.context.view_layer.update()
